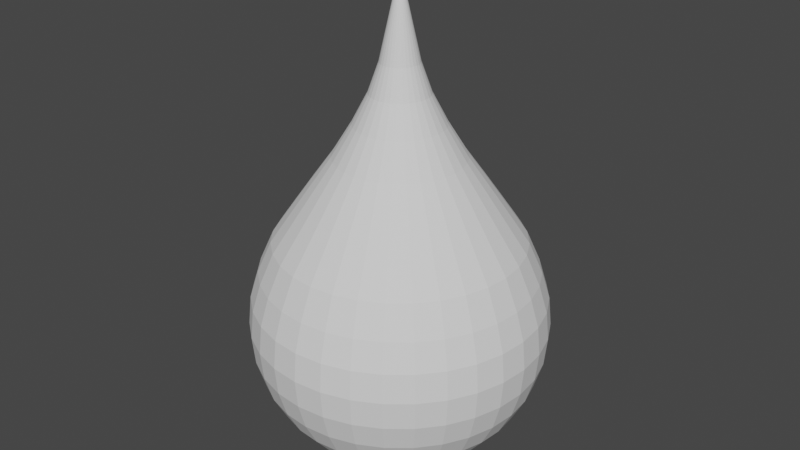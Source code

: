 # Source: waterblender.blend  (saved by Blender 2.81.16; exported with 4.5.12 LTS)
import bpy
from mathutils import Matrix  # noqa: F401  (used for matrix-valued properties, if any)

bpy.ops.wm.read_factory_settings(use_empty=True)
scene = bpy.context.scene
scene.name = 'Scene'

# ---- collections
col_collection = bpy.data.collections.new('Collection'); scene.collection.children.link(col_collection)

# ---- world
world_world = bpy.data.worlds.new('World'); scene.world = world_world
world_world.use_nodes = True; world_world.node_tree.nodes.clear()
_N = world_world.node_tree.nodes; _L = world_world.node_tree.links
n0 = _N.new('ShaderNodeOutputWorld'); n0.name = 'World Output'; n0.location = (300, 300)
n1 = _N.new('ShaderNodeBackground'); n1.name = 'Background'; n1.location = (10, 300)
n1.inputs[0].default_value = (0.05088, 0.05088, 0.05088, 1.0)
_L.new(n1.outputs[0], n0.inputs[0])
n0.is_active_output = True
world_world.color = (0.05088, 0.05088, 0.05088)
world_world.use_sun_shadow = False
world_world.sun_shadow_jitter_overblur = 0.0

# ---- meshes
me_sphere = bpy.data.meshes.new('Sphere')
me_sphere.from_pydata([(2.178e-08, 0.119, 1.821), (2.837e-08, 0.2761, 1.459), (6.376e-09, 0.5273, 1.078), (-1.775e-09, 0.7231, 0.7953), (8.359e-09, 0.7671, 0.7299), (8.359e-09, 0.8524, 0.5379), (8.359e-09, 0.9049, 0.3648), (8.359e-09, 0.9226, 0.1848), (8.359e-09, 0.9049, 0.004812), (8.359e-09, 0.5126, -0.5823), (0.02322, 0.1167, 1.821), (0.05387, 0.2708, 1.459), (0.1029, 0.5172, 1.078), (0.1411, 0.7093, 0.7953), (0.1497, 0.7524, 0.7299), (0.1663, 0.836, 0.5379), (0.1765, 0.8875, 0.3648), (0.18, 0.9049, 0.1848), (0.1765, 0.8875, 0.004812), (0.1663, 0.836, -0.1683), (0.1497, 0.7524, -0.3278), (0.1273, 0.6399, -0.4676), (0.1, 0.5027, -0.5823), (0.06888, 0.3463, -0.6676), (0.03512, 0.1765, -0.7201), (0.04554, 0.11, 1.821), (0.1057, 0.2551, 1.459), (0.2018, 0.4872, 1.078), (0.2767, 0.6681, 0.7953), (0.2936, 0.7087, 0.7299), (0.3262, 0.7875, 0.5379), (0.3463, 0.836, 0.3648), (0.3531, 0.8524, 0.1848), (0.3463, 0.836, 0.004812), (0.3262, 0.7875, -0.1683), (0.2936, 0.7087, -0.3278), (0.2497, 0.6027, -0.4676), (0.1962, 0.4736, -0.5823), (0.1351, 0.3262, -0.6676), (0.06888, 0.1663, -0.7201), (0.06612, 0.09895, 1.821), (0.1534, 0.2296, 1.459), (0.293, 0.4385, 1.078), (0.4018, 0.6013, 0.7953), (0.4262, 0.6379, 0.7299), (0.4736, 0.7087, 0.5379), (0.5027, 0.7524, 0.3648), (0.5126, 0.7671, 0.1848), (0.5027, 0.7524, 0.004812), (0.4736, 0.7087, -0.1683), (0.4262, 0.6379, -0.3278), (0.3625, 0.5424, -0.4676), (0.2848, 0.4262, -0.5823), (0.1962, 0.2936, -0.6676), (0.1, 0.1497, -0.7201), (0.08415, 0.08415, 1.821), (0.1953, 0.1953, 1.459), (0.3729, 0.3729, 1.078), (0.5113, 0.5113, 0.7953), (0.5424, 0.5424, 0.7299), (0.6027, 0.6027, 0.5379), (0.6399, 0.6399, 0.3648), (0.6524, 0.6524, 0.1848), (0.6399, 0.6399, 0.004812), (0.6027, 0.6027, -0.1683), (0.5424, 0.5424, -0.3278), (0.4613, 0.4613, -0.4676), (0.3625, 0.3625, -0.5823), (0.2497, 0.2497, -0.6676), (0.1273, 0.1273, -0.7201), (0.09895, 0.06612, 1.821), (0.2296, 0.1534, 1.459), (0.4385, 0.293, 1.078), (0.6013, 0.4018, 0.7953), (0.6379, 0.4262, 0.7299), (0.7087, 0.4736, 0.5379), (0.7524, 0.5027, 0.3648), (0.7671, 0.5126, 0.1848), (0.7524, 0.5027, 0.004812), (0.7087, 0.4736, -0.1683), (0.6379, 0.4262, -0.3278), (0.5424, 0.3625, -0.4676), (0.4262, 0.2848, -0.5823), (0.2936, 0.1962, -0.6676), (0.1497, 0.1, -0.7201), (0.11, 0.04554, 1.821), (0.2551, 0.1057, 1.459), (0.4872, 0.2018, 1.078), (0.6681, 0.2767, 0.7953), (0.7087, 0.2936, 0.7299), (0.7875, 0.3262, 0.5379), (0.836, 0.3463, 0.3648), (0.8524, 0.3531, 0.1848), (0.836, 0.3463, 0.004812), (0.7875, 0.3262, -0.1683), (0.7087, 0.2936, -0.3278), (0.6027, 0.2497, -0.4676), (0.4736, 0.1962, -0.5823), (0.3262, 0.1351, -0.6676), (0.1663, 0.06888, -0.7201), (0.1167, 0.02322, 1.821), (0.2708, 0.05387, 1.459), (0.5172, 0.1029, 1.078), (0.7093, 0.1411, 0.7953), (0.7524, 0.1497, 0.7299), (0.836, 0.1663, 0.5379), (0.8875, 0.1765, 0.3648), (0.9049, 0.18, 0.1848), (0.8875, 0.1765, 0.004812), (0.836, 0.1663, -0.1683), (0.7524, 0.1497, -0.3278), (0.6399, 0.1273, -0.4676), (0.5027, 0.1, -0.5823), (0.3463, 0.06888, -0.6676), (0.1765, 0.03512, -0.7201), (0.119, -3.188e-07, 1.821), (0.2761, -3.113e-07, 1.459), (0.5273, -3.118e-07, 1.078), (0.7231, -3.208e-07, 0.7953), (0.7671, -3.298e-07, 0.7299), (0.8524, -2.748e-07, 0.5379), (0.9049, -3.848e-07, 0.3648), (0.9226, -3.71e-07, 0.1848), (0.9049, -3.848e-07, 0.004812), (0.8524, -2.335e-07, -0.1683), (0.7671, -3.298e-07, -0.3278), (0.6524, -3.16e-07, -0.4676), (0.5126, -3.367e-07, -0.5823), (0.3531, -3.023e-07, -0.6676), (0.18, -3.057e-07, -0.7201), (0.1167, -0.02322, 1.821), (0.2708, -0.05387, 1.459), (0.5172, -0.1029, 1.078), (0.7093, -0.1411, 0.7953), (0.7524, -0.1497, 0.7299), (0.836, -0.1663, 0.5379), (0.8875, -0.1765, 0.3648), (0.9049, -0.18, 0.1848), (0.8875, -0.1765, 0.004812), (0.836, -0.1663, -0.1683), (0.7524, -0.1497, -0.3278), (0.6399, -0.1273, -0.4676), (0.5027, -0.1, -0.5823), (0.3463, -0.06888, -0.6676), (0.1765, -0.03512, -0.7201), (0.11, -0.04554, 1.821), (0.2551, -0.1057, 1.459), (0.4872, -0.2018, 1.078), (0.6681, -0.2767, 0.7953), (0.7087, -0.2936, 0.7299), (0.7875, -0.3262, 0.5379), (0.836, -0.3463, 0.3648), (0.8524, -0.3531, 0.1848), (0.836, -0.3463, 0.004812), (0.7875, -0.3262, -0.1683), (0.7087, -0.2936, -0.3278), (0.6027, -0.2497, -0.4676), (0.4736, -0.1962, -0.5823), (0.3262, -0.1351, -0.6676), (0.1663, -0.06888, -0.7201), (0.09895, -0.06612, 1.821), (0.2296, -0.1534, 1.459), (0.4385, -0.293, 1.078), (0.6013, -0.4018, 0.7953), (0.6379, -0.4262, 0.7299), (0.7087, -0.4736, 0.5379), (0.7524, -0.5027, 0.3648), (0.7671, -0.5126, 0.1848), (0.7524, -0.5027, 0.004812), (0.7087, -0.4736, -0.1683), (0.6379, -0.4262, -0.3278), (0.5424, -0.3625, -0.4676), (0.4262, -0.2848, -0.5823), (0.2936, -0.1962, -0.6676), (0.1497, -0.1, -0.7201), (0.08415, -0.08415, 1.821), (0.1953, -0.1953, 1.459), (0.3729, -0.3729, 1.078), (0.5113, -0.5113, 0.7953), (0.5424, -0.5424, 0.7299), (0.6027, -0.6027, 0.5379), (0.6399, -0.6399, 0.3648), (0.6524, -0.6524, 0.1848), (0.6399, -0.6399, 0.004812), (0.6027, -0.6027, -0.1683), (0.5424, -0.5424, -0.3278), (0.4613, -0.4613, -0.4676), (0.3625, -0.3625, -0.5823), (0.2497, -0.2497, -0.6676), (0.1273, -0.1273, -0.7201), (0.06612, -0.09895, 1.821), (0.1534, -0.2296, 1.459), (0.293, -0.4385, 1.078), (0.4018, -0.6013, 0.7953), (0.4262, -0.6379, 0.7299), (0.4736, -0.7087, 0.5379), (0.5027, -0.7524, 0.3648), (0.5126, -0.7671, 0.1848), (0.5027, -0.7524, 0.004812), (0.4736, -0.7087, -0.1683), (0.4262, -0.6379, -0.3278), (0.3625, -0.5424, -0.4676), (0.2848, -0.4262, -0.5823), (0.1962, -0.2936, -0.6676), (0.1, -0.1497, -0.7201), (0.0, -3.258e-07, -0.7373), (0.04554, -0.11, 1.821), (0.1057, -0.2551, 1.459), (0.2018, -0.4872, 1.078), (0.2767, -0.6681, 0.7953), (0.2936, -0.7087, 0.7299), (0.3262, -0.7875, 0.5379), (0.3463, -0.836, 0.3648), (0.3531, -0.8524, 0.1848), (0.3463, -0.836, 0.004812), (0.3262, -0.7875, -0.1683), (0.2936, -0.7087, -0.3278), (0.2497, -0.6027, -0.4676), (0.1962, -0.4736, -0.5823), (0.1351, -0.3262, -0.6676), (0.06888, -0.1663, -0.7201), (0.02322, -0.1167, 1.821), (0.05387, -0.2708, 1.459), (0.1029, -0.5172, 1.078), (0.1411, -0.7093, 0.7953), (0.1497, -0.7524, 0.7299), (0.1663, -0.836, 0.5379), (0.1765, -0.8875, 0.3648), (0.18, -0.9049, 0.1848), (0.1765, -0.8875, 0.004812), (0.1663, -0.836, -0.1683), (0.1497, -0.7524, -0.3278), (0.1273, -0.6399, -0.4676), (0.1, -0.5027, -0.5823), (0.06888, -0.3463, -0.6676), (0.03512, -0.1765, -0.7201), (1.738e-08, -0.119, 1.821), (5.811e-08, -0.2761, 1.459), (3.135e-08, -0.5273, 1.078), (-2.82e-08, -0.7231, 0.7953), (-7.047e-08, -0.7671, 0.7299), (6.701e-08, -0.8524, 0.5379), (-7.047e-08, -0.9049, 0.3648), (-8.422e-08, -0.9226, 0.1848), (-7.047e-08, -0.9049, 0.004812), (6.701e-08, -0.8524, -0.1683), (-7.047e-08, -0.7671, -0.3278), (-1.548e-08, -0.6524, -0.4676), (-1.732e-09, -0.5126, -0.5823), (1.202e-08, -0.3531, -0.6676), (1.202e-08, -0.18, -0.7201), (-0.02322, -0.1167, 1.821), (-0.05387, -0.2708, 1.459), (-0.1029, -0.5172, 1.078), (-0.1411, -0.7093, 0.7953), (-0.1497, -0.7524, 0.7299), (-0.1663, -0.836, 0.5379), (-0.1765, -0.8875, 0.3648), (-0.18, -0.9049, 0.1848), (-0.1765, -0.8875, 0.004812), (-0.1663, -0.836, -0.1683), (-0.1497, -0.7524, -0.3278), (-0.1273, -0.6399, -0.4676), (-0.1, -0.5027, -0.5823), (-0.06888, -0.3463, -0.6676), (-0.03512, -0.1765, -0.7201), (-0.04554, -0.11, 1.821), (-0.1057, -0.2551, 1.459), (-0.2018, -0.4872, 1.078), (-0.2767, -0.6681, 0.7953), (-0.2936, -0.7087, 0.7299), (-0.3262, -0.7875, 0.5379), (-0.3463, -0.836, 0.3648), (-0.3531, -0.8524, 0.1848), (-0.3463, -0.836, 0.004812), (-0.3262, -0.7875, -0.1683), (-0.2936, -0.7087, -0.3278), (-0.2497, -0.6027, -0.4676), (-0.1962, -0.4736, -0.5823), (-0.1351, -0.3262, -0.6676), (-0.06888, -0.1663, -0.7201), (-0.06612, -0.09895, 1.821), (-0.1534, -0.2296, 1.459), (-0.293, -0.4385, 1.078), (-0.4018, -0.6013, 0.7953), (-0.4262, -0.6379, 0.7299), (-0.4736, -0.7087, 0.5379), (-0.5027, -0.7524, 0.3648), (-0.5126, -0.7671, 0.1848), (-0.5027, -0.7524, 0.004812), (-0.4736, -0.7087, -0.1683), (-0.4262, -0.6379, -0.3278), (-0.3625, -0.5424, -0.4676), (-0.2848, -0.4262, -0.5823), (-0.1962, -0.2936, -0.6676), (-0.1, -0.1497, -0.7201), (-1.91e-07, -5.24e-07, 2.356), (-0.08415, -0.08415, 1.821), (-0.1953, -0.1953, 1.459), (-0.3729, -0.3729, 1.078), (-0.5113, -0.5113, 0.7953), (-0.5424, -0.5424, 0.7299), (-0.6027, -0.6027, 0.5379), (-0.6399, -0.6399, 0.3648), (-0.6524, -0.6524, 0.1848), (-0.6399, -0.6399, 0.004812), (-0.6027, -0.6027, -0.1683), (-0.5424, -0.5424, -0.3278), (-0.4613, -0.4613, -0.4676), (-0.3625, -0.3625, -0.5823), (-0.2497, -0.2497, -0.6676), (-0.1273, -0.1273, -0.7201), (-0.09895, -0.06612, 1.821), (-0.2296, -0.1534, 1.459), (-0.4385, -0.293, 1.078), (-0.6013, -0.4018, 0.7953), (-0.6379, -0.4262, 0.7299), (-0.7087, -0.4736, 0.5379), (-0.7524, -0.5027, 0.3648), (-0.7671, -0.5126, 0.1848), (-0.7524, -0.5027, 0.004812), (-0.7087, -0.4736, -0.1683), (-0.6379, -0.4262, -0.3278), (-0.5424, -0.3625, -0.4676), (-0.4262, -0.2848, -0.5823), (-0.2936, -0.1962, -0.6676), (-0.1497, -0.1, -0.7201), (-0.11, -0.04554, 1.821), (-0.2551, -0.1057, 1.459), (-0.4872, -0.2018, 1.078), (-0.6681, -0.2767, 0.7953), (-0.7087, -0.2936, 0.7299), (-0.7875, -0.3262, 0.5379), (-0.836, -0.3463, 0.3648), (-0.8524, -0.3531, 0.1848), (-0.836, -0.3463, 0.004812), (-0.7875, -0.3262, -0.1683), (-0.7087, -0.2936, -0.3278), (-0.6027, -0.2497, -0.4676), (-0.4736, -0.1962, -0.5823), (-0.3262, -0.1351, -0.6676), (-0.1663, -0.06888, -0.7201), (-0.1167, -0.02322, 1.821), (-0.2708, -0.05387, 1.459), (-0.5172, -0.1029, 1.078), (-0.7093, -0.1411, 0.7953), (-0.7524, -0.1497, 0.7299), (-0.836, -0.1663, 0.5379), (-0.8875, -0.1765, 0.3648), (-0.9049, -0.18, 0.1848), (-0.8875, -0.1765, 0.004812), (-0.836, -0.1663, -0.1683), (-0.7524, -0.1497, -0.3278), (-0.6399, -0.1273, -0.4676), (-0.5027, -0.1, -0.5823), (-0.3463, -0.06888, -0.6676), (-0.1765, -0.03512, -0.7201), (-0.119, -3.097e-07, 1.821), (-0.2761, -2.844e-07, 1.459), (-0.5273, -2.835e-07, 1.078), (-0.7231, -1.837e-07, 0.7953), (-0.7671, -1.511e-07, 0.7299), (-0.8524, -3.16e-07, 0.5379), (-0.9049, -1.098e-07, 0.3648), (-0.9226, -1.511e-07, 0.1848), (-0.9049, -1.098e-07, 0.004812), (-0.8524, -3.16e-07, -0.1683), (-0.7671, -1.511e-07, -0.3278), (-0.6524, -1.923e-07, -0.4676), (-0.5126, -2.61e-07, -0.5823), (-0.3531, -2.542e-07, -0.6676), (-0.18, -3.126e-07, -0.7201), (-0.1167, 0.02322, 1.821), (-0.2708, 0.05387, 1.459), (-0.5172, 0.1029, 1.078), (-0.7093, 0.1411, 0.7953), (-0.7524, 0.1497, 0.7299), (-0.836, 0.1663, 0.5379), (-0.8875, 0.1765, 0.3648), (-0.9049, 0.18, 0.1848), (-0.8875, 0.1765, 0.004812), (-0.836, 0.1663, -0.1683), (-0.7524, 0.1497, -0.3278), (-0.6399, 0.1273, -0.4676), (-0.5027, 0.1, -0.5823), (-0.3463, 0.06888, -0.6676), (-0.1765, 0.03512, -0.7201), (-0.11, 0.04554, 1.821), (-0.2551, 0.1057, 1.459), (-0.4872, 0.2018, 1.078), (-0.6681, 0.2767, 0.7953), (-0.7087, 0.2936, 0.7299), (-0.7875, 0.3262, 0.5379), (-0.836, 0.3463, 0.3648), (-0.8524, 0.3531, 0.1848), (-0.836, 0.3463, 0.004812), (-0.7875, 0.3262, -0.1683), (-0.7087, 0.2936, -0.3278), (-0.6027, 0.2497, -0.4676), (-0.4736, 0.1962, -0.5823), (-0.3262, 0.1351, -0.6676), (-0.1663, 0.06888, -0.7201), (-0.09895, 0.06612, 1.821), (-0.2296, 0.1534, 1.459), (-0.4385, 0.293, 1.078), (-0.6013, 0.4018, 0.7953), (-0.6379, 0.4262, 0.7299), (-0.7087, 0.4736, 0.5379), (-0.7524, 0.5027, 0.3648), (-0.7671, 0.5126, 0.1848), (-0.7524, 0.5027, 0.004812), (-0.7087, 0.4736, -0.1683), (-0.6379, 0.4262, -0.3278), (-0.5424, 0.3625, -0.4676), (-0.4262, 0.2848, -0.5823), (-0.2936, 0.1962, -0.6676), (-0.1497, 0.1, -0.7201), (-0.08415, 0.08415, 1.821), (-0.1953, 0.1953, 1.459), (-0.3729, 0.3729, 1.078), (-0.5113, 0.5113, 0.7953), (-0.5424, 0.5424, 0.7299), (-0.6027, 0.6027, 0.5379), (-0.6399, 0.6399, 0.3648), (-0.6524, 0.6524, 0.1848), (-0.6399, 0.6399, 0.004812), (-0.6027, 0.6027, -0.1683), (-0.5424, 0.5424, -0.3278), (-0.4613, 0.4613, -0.4676), (-0.3625, 0.3625, -0.5823), (-0.2497, 0.2497, -0.6676), (-0.1273, 0.1273, -0.7201), (-0.06612, 0.09895, 1.821), (-0.1534, 0.2296, 1.459), (-0.293, 0.4385, 1.078), (-0.4018, 0.6013, 0.7953), (-0.4262, 0.6379, 0.7299), (-0.4736, 0.7087, 0.5379), (-0.5027, 0.7524, 0.3648), (-0.5126, 0.7671, 0.1848), (-0.5027, 0.7524, 0.004812), (-0.4736, 0.7087, -0.1683), (-0.4262, 0.6379, -0.3278), (-0.3625, 0.5424, -0.4676), (-0.2848, 0.4262, -0.5823), (-0.1962, 0.2936, -0.6676), (-0.1, 0.1497, -0.7201), (-0.04554, 0.11, 1.821), (-0.1057, 0.2551, 1.459), (-0.2018, 0.4872, 1.078), (-0.2767, 0.6681, 0.7953), (-0.2936, 0.7087, 0.7299), (-0.3262, 0.7875, 0.5379), (-0.3463, 0.836, 0.3648), (-0.3531, 0.8524, 0.1848), (-0.3463, 0.836, 0.004812), (-0.3262, 0.7875, -0.1683), (-0.2936, 0.7087, -0.3278), (-0.2497, 0.6027, -0.4676), (-0.1962, 0.4736, -0.5823), (-0.1351, 0.3262, -0.6676), (-0.06888, 0.1663, -0.7201), (-0.02322, 0.1167, 1.821), (-0.05387, 0.2708, 1.459), (-0.1029, 0.5172, 1.078), (-0.1411, 0.7093, 0.7953), (-0.1497, 0.7524, 0.7299), (-0.1663, 0.836, 0.5379), (-0.1765, 0.8875, 0.3648), (-0.18, 0.9049, 0.1848), (-0.1765, 0.8875, 0.004812), (-0.1663, 0.836, -0.1683), (-0.1497, 0.7524, -0.3278), (-0.1273, 0.6399, -0.4676), (-0.1, 0.5027, -0.5823), (-0.06888, 0.3463, -0.6676), (-0.03512, 0.1765, -0.7201), (6.701e-08, 0.8524, -0.1683), (2.595e-07, 0.7671, -0.3278), (1.495e-07, 0.6524, -0.4676), (8.076e-08, 0.3531, -0.6676), (2.233e-08, 0.18, -0.7201), (1.717e-08, 0.3979, 1.26), (0.07763, 0.3903, 1.26), (0.1523, 0.3676, 1.26), (0.2211, 0.3309, 1.26), (0.2814, 0.2814, 1.26), (0.3309, 0.2211, 1.26), (0.3676, 0.1523, 1.26), (0.3903, 0.07763, 1.26), (0.3979, -3.115e-07, 1.26), (0.3903, -0.07763, 1.26), (0.3676, -0.1523, 1.26), (0.3309, -0.2211, 1.26), (0.2814, -0.2814, 1.26), (0.2211, -0.3309, 1.26), (0.1523, -0.3676, 1.26), (0.07763, -0.3903, 1.26), (4.473e-08, -0.3979, 1.26), (-0.07763, -0.3903, 1.26), (-0.1523, -0.3676, 1.26), (-0.2211, -0.3309, 1.26), (-0.2814, -0.2814, 1.26), (-0.3309, -0.2211, 1.26), (-0.3676, -0.1523, 1.26), (-0.3903, -0.07763, 1.26), (-0.3979, -2.838e-07, 1.26), (-0.3903, 0.07763, 1.26), (-0.3676, 0.1523, 1.26), (-0.3309, 0.2211, 1.26), (-0.2814, 0.2814, 1.26), (-0.2211, 0.3309, 1.26), (-0.1523, 0.3676, 1.26), (-0.07763, 0.3903, 1.26), (2.993e-08, 0.1825, 1.64), (0.03561, 0.179, 1.64), (0.06985, 0.1686, 1.64), (0.1014, 0.1518, 1.64), (0.1291, 0.1291, 1.64), (0.1518, 0.1014, 1.64), (0.1686, 0.06985, 1.64), (0.179, 0.03561, 1.64), (0.1825, -3.13e-07, 1.64), (0.179, -0.03561, 1.64), (0.1686, -0.06985, 1.64), (0.1518, -0.1014, 1.64), (0.1291, -0.1291, 1.64), (0.1014, -0.1518, 1.64), (0.06985, -0.1686, 1.64), (0.03561, -0.179, 1.64), (4.067e-08, -0.1825, 1.64), (-0.03561, -0.179, 1.64), (-0.06985, -0.1686, 1.64), (-0.1014, -0.1518, 1.64), (-0.1291, -0.1291, 1.64), (-0.1518, -0.1014, 1.64), (-0.1686, -0.06985, 1.64), (-0.179, -0.03561, 1.64), (-0.1825, -2.965e-07, 1.64), (-0.179, 0.03561, 1.64), (-0.1686, 0.06985, 1.64), (-0.1518, 0.1014, 1.64), (-0.1291, 0.1291, 1.64), (-0.1014, 0.1518, 1.64), (-0.06985, 0.1686, 1.64), (-0.03561, 0.179, 1.64), (1.245e-09, 0.6254, 0.9369), (0.122, 0.6134, 0.9369), (0.2393, 0.5778, 0.9369), (0.3475, 0.52, 0.9369), (0.4422, 0.4422, 0.9369), (0.52, 0.3475, 0.9369), (0.5778, 0.2393, 0.9369), (0.6134, 0.122, 0.9369), (0.6254, -3.161e-07, 0.9369), (0.6134, -0.122, 0.9369), (0.5778, -0.2393, 0.9369), (0.52, -0.3475, 0.9369), (0.4422, -0.4422, 0.9369), (0.3475, -0.52, 0.9369), (0.2393, -0.5778, 0.9369), (0.122, -0.6134, 0.9369), (7.283e-10, -0.6254, 0.9369), (-0.122, -0.6134, 0.9369), (-0.2393, -0.5778, 0.9369), (-0.3475, -0.52, 0.9369), (-0.4422, -0.4422, 0.9369), (-0.52, -0.3475, 0.9369), (-0.5778, -0.2393, 0.9369), (-0.6134, -0.122, 0.9369), (-0.6254, -2.337e-07, 0.9369), (-0.6134, 0.122, 0.9369), (-0.5778, 0.2393, 0.9369), (-0.52, 0.3475, 0.9369), (-0.4422, 0.4422, 0.9369), (-0.3475, 0.52, 0.9369), (-0.2393, 0.5778, 0.9369), (-0.122, 0.6134, 0.9369)], [], [(479, 478, 20, 21), (4, 3, 13, 14), (9, 479, 21, 22), (5, 4, 14, 15), (480, 9, 22, 23), (6, 5, 15, 16), (481, 480, 23, 24), (7, 6, 16, 17), (0, 296, 10), (205, 481, 24), (8, 7, 17, 18), (514, 0, 10, 515), (477, 8, 18, 19), (482, 1, 11, 483), (478, 477, 19, 20), (546, 2, 12, 547), (20, 19, 34, 35), (547, 12, 27, 548), (21, 20, 35, 36), (14, 13, 28, 29), (22, 21, 36, 37), (15, 14, 29, 30), (23, 22, 37, 38), (16, 15, 30, 31), (24, 23, 38, 39), (17, 16, 31, 32), (10, 296, 25), (205, 24, 39), (18, 17, 32, 33), (515, 10, 25, 516), (19, 18, 33, 34), (483, 11, 26, 484), (39, 38, 53, 54), (32, 31, 46, 47), (25, 296, 40), (205, 39, 54), (33, 32, 47, 48), (516, 25, 40, 517), (34, 33, 48, 49), (484, 26, 41, 485), (35, 34, 49, 50), (548, 27, 42, 549), (36, 35, 50, 51), (29, 28, 43, 44), (37, 36, 51, 52), (30, 29, 44, 45), (38, 37, 52, 53), (31, 30, 45, 46), (549, 42, 57, 550), (51, 50, 65, 66), (44, 43, 58, 59), (52, 51, 66, 67), (45, 44, 59, 60), (53, 52, 67, 68), (46, 45, 60, 61), (54, 53, 68, 69), (47, 46, 61, 62), (40, 296, 55), (205, 54, 69), (48, 47, 62, 63), (517, 40, 55, 518), (49, 48, 63, 64), (485, 41, 56, 486), (50, 49, 64, 65), (62, 61, 76, 77), (55, 296, 70), (205, 69, 84), (63, 62, 77, 78), (518, 55, 70, 519), (64, 63, 78, 79), (486, 56, 71, 487), (65, 64, 79, 80), (550, 57, 72, 551), (66, 65, 80, 81), (59, 58, 73, 74), (67, 66, 81, 82), (60, 59, 74, 75), (68, 67, 82, 83), (61, 60, 75, 76), (69, 68, 83, 84), (81, 80, 95, 96), (74, 73, 88, 89), (82, 81, 96, 97), (75, 74, 89, 90), (83, 82, 97, 98), (76, 75, 90, 91), (84, 83, 98, 99), (77, 76, 91, 92), (70, 296, 85), (205, 84, 99), (78, 77, 92, 93), (519, 70, 85, 520), (79, 78, 93, 94), (487, 71, 86, 488), (80, 79, 94, 95), (551, 72, 87, 552), (205, 99, 114), (93, 92, 107, 108), (520, 85, 100, 521), (94, 93, 108, 109), (488, 86, 101, 489), (95, 94, 109, 110), (552, 87, 102, 553), (96, 95, 110, 111), (89, 88, 103, 104), (97, 96, 111, 112), (90, 89, 104, 105), (98, 97, 112, 113), (91, 90, 105, 106), (99, 98, 113, 114), (92, 91, 106, 107), (85, 296, 100), (112, 111, 126, 127), (105, 104, 119, 120), (113, 112, 127, 128), (106, 105, 120, 121), (114, 113, 128, 129), (107, 106, 121, 122), (100, 296, 115), (205, 114, 129), (108, 107, 122, 123), (521, 100, 115, 522), (109, 108, 123, 124), (489, 101, 116, 490), (110, 109, 124, 125), (553, 102, 117, 554), (111, 110, 125, 126), (104, 103, 118, 119), (522, 115, 130, 523), (124, 123, 138, 139), (490, 116, 131, 491), (125, 124, 139, 140), (554, 117, 132, 555), (126, 125, 140, 141), (119, 118, 133, 134), (127, 126, 141, 142), (120, 119, 134, 135), (128, 127, 142, 143), (121, 120, 135, 136), (129, 128, 143, 144), (122, 121, 136, 137), (115, 296, 130), (205, 129, 144), (123, 122, 137, 138), (135, 134, 149, 150), (143, 142, 157, 158), (136, 135, 150, 151), (144, 143, 158, 159), (137, 136, 151, 152), (130, 296, 145), (205, 144, 159), (138, 137, 152, 153), (523, 130, 145, 524), (139, 138, 153, 154), (491, 131, 146, 492), (140, 139, 154, 155), (555, 132, 147, 556), (141, 140, 155, 156), (134, 133, 148, 149), (142, 141, 156, 157), (154, 153, 168, 169), (492, 146, 161, 493), (155, 154, 169, 170), (556, 147, 162, 557), (156, 155, 170, 171), (149, 148, 163, 164), (157, 156, 171, 172), (150, 149, 164, 165), (158, 157, 172, 173), (151, 150, 165, 166), (159, 158, 173, 174), (152, 151, 166, 167), (145, 296, 160), (205, 159, 174), (153, 152, 167, 168), (524, 145, 160, 525), (173, 172, 187, 188), (166, 165, 180, 181), (174, 173, 188, 189), (167, 166, 181, 182), (160, 296, 175), (205, 174, 189), (168, 167, 182, 183), (525, 160, 175, 526), (169, 168, 183, 184), (493, 161, 176, 494), (170, 169, 184, 185), (557, 162, 177, 558), (171, 170, 185, 186), (164, 163, 178, 179), (172, 171, 186, 187), (165, 164, 179, 180), (494, 176, 191, 495), (185, 184, 199, 200), (558, 177, 192, 559), (186, 185, 200, 201), (179, 178, 193, 194), (187, 186, 201, 202), (180, 179, 194, 195), (188, 187, 202, 203), (181, 180, 195, 196), (189, 188, 203, 204), (182, 181, 196, 197), (175, 296, 190), (205, 189, 204), (183, 182, 197, 198), (526, 175, 190, 527), (184, 183, 198, 199), (196, 195, 211, 212), (204, 203, 219, 220), (197, 196, 212, 213), (190, 296, 206), (205, 204, 220), (198, 197, 213, 214), (527, 190, 206, 528), (199, 198, 214, 215), (495, 191, 207, 496), (200, 199, 215, 216), (559, 192, 208, 560), (201, 200, 216, 217), (194, 193, 209, 210), (202, 201, 217, 218), (195, 194, 210, 211), (203, 202, 218, 219), (216, 215, 230, 231), (560, 208, 223, 561), (217, 216, 231, 232), (210, 209, 224, 225), (218, 217, 232, 233), (211, 210, 225, 226), (219, 218, 233, 234), (212, 211, 226, 227), (220, 219, 234, 235), (213, 212, 227, 228), (206, 296, 221), (205, 220, 235), (214, 213, 228, 229), (528, 206, 221, 529), (215, 214, 229, 230), (496, 207, 222, 497), (235, 234, 249, 250), (228, 227, 242, 243), (221, 296, 236), (205, 235, 250), (229, 228, 243, 244), (529, 221, 236, 530), (230, 229, 244, 245), (497, 222, 237, 498), (231, 230, 245, 246), (561, 223, 238, 562), (232, 231, 246, 247), (225, 224, 239, 240), (233, 232, 247, 248), (226, 225, 240, 241), (234, 233, 248, 249), (227, 226, 241, 242), (247, 246, 261, 262), (240, 239, 254, 255), (248, 247, 262, 263), (241, 240, 255, 256), (249, 248, 263, 264), (242, 241, 256, 257), (250, 249, 264, 265), (243, 242, 257, 258), (236, 296, 251), (205, 250, 265), (244, 243, 258, 259), (530, 236, 251, 531), (245, 244, 259, 260), (498, 237, 252, 499), (246, 245, 260, 261), (562, 238, 253, 563), (251, 296, 266), (205, 265, 280), (259, 258, 273, 274), (531, 251, 266, 532), (260, 259, 274, 275), (499, 252, 267, 500), (261, 260, 275, 276), (563, 253, 268, 564), (262, 261, 276, 277), (255, 254, 269, 270), (263, 262, 277, 278), (256, 255, 270, 271), (264, 263, 278, 279), (257, 256, 271, 272), (265, 264, 279, 280), (258, 257, 272, 273), (270, 269, 284, 285), (278, 277, 292, 293), (271, 270, 285, 286), (279, 278, 293, 294), (272, 271, 286, 287), (280, 279, 294, 295), (273, 272, 287, 288), (266, 296, 281), (205, 280, 295), (274, 273, 288, 289), (532, 266, 281, 533), (275, 274, 289, 290), (500, 267, 282, 501), (276, 275, 290, 291), (564, 268, 283, 565), (277, 276, 291, 292), (289, 288, 304, 305), (533, 281, 297, 534), (290, 289, 305, 306), (501, 282, 298, 502), (291, 290, 306, 307), (565, 283, 299, 566), (292, 291, 307, 308), (285, 284, 300, 301), (293, 292, 308, 309), (286, 285, 301, 302), (294, 293, 309, 310), (287, 286, 302, 303), (295, 294, 310, 311), (288, 287, 303, 304), (281, 296, 297), (205, 295, 311), (309, 308, 323, 324), (302, 301, 316, 317), (310, 309, 324, 325), (303, 302, 317, 318), (311, 310, 325, 326), (304, 303, 318, 319), (297, 296, 312), (205, 311, 326), (305, 304, 319, 320), (534, 297, 312, 535), (306, 305, 320, 321), (502, 298, 313, 503), (307, 306, 321, 322), (566, 299, 314, 567), (308, 307, 322, 323), (301, 300, 315, 316), (535, 312, 327, 536), (321, 320, 335, 336), (503, 313, 328, 504), (322, 321, 336, 337), (567, 314, 329, 568), (323, 322, 337, 338), (316, 315, 330, 331), (324, 323, 338, 339), (317, 316, 331, 332), (325, 324, 339, 340), (318, 317, 332, 333), (326, 325, 340, 341), (319, 318, 333, 334), (312, 296, 327), (205, 326, 341), (320, 319, 334, 335), (332, 331, 346, 347), (340, 339, 354, 355), (333, 332, 347, 348), (341, 340, 355, 356), (334, 333, 348, 349), (327, 296, 342), (205, 341, 356), (335, 334, 349, 350), (536, 327, 342, 537), (336, 335, 350, 351), (504, 328, 343, 505), (337, 336, 351, 352), (568, 329, 344, 569), (338, 337, 352, 353), (331, 330, 345, 346), (339, 338, 353, 354), (351, 350, 365, 366), (505, 343, 358, 506), (352, 351, 366, 367), (569, 344, 359, 570), (353, 352, 367, 368), (346, 345, 360, 361), (354, 353, 368, 369), (347, 346, 361, 362), (355, 354, 369, 370), (348, 347, 362, 363), (356, 355, 370, 371), (349, 348, 363, 364), (342, 296, 357), (205, 356, 371), (350, 349, 364, 365), (537, 342, 357, 538), (370, 369, 384, 385), (363, 362, 377, 378), (371, 370, 385, 386), (364, 363, 378, 379), (357, 296, 372), (205, 371, 386), (365, 364, 379, 380), (538, 357, 372, 539), (366, 365, 380, 381), (506, 358, 373, 507), (367, 366, 381, 382), (570, 359, 374, 571), (368, 367, 382, 383), (361, 360, 375, 376), (369, 368, 383, 384), (362, 361, 376, 377), (382, 381, 396, 397), (571, 374, 389, 572), (383, 382, 397, 398), (376, 375, 390, 391), (384, 383, 398, 399), (377, 376, 391, 392), (385, 384, 399, 400), (378, 377, 392, 393), (386, 385, 400, 401), (379, 378, 393, 394), (372, 296, 387), (205, 386, 401), (380, 379, 394, 395), (539, 372, 387, 540), (381, 380, 395, 396), (507, 373, 388, 508), (401, 400, 415, 416), (394, 393, 408, 409), (387, 296, 402), (205, 401, 416), (395, 394, 409, 410), (540, 387, 402, 541), (396, 395, 410, 411), (508, 388, 403, 509), (397, 396, 411, 412), (572, 389, 404, 573), (398, 397, 412, 413), (391, 390, 405, 406), (399, 398, 413, 414), (392, 391, 406, 407), (400, 399, 414, 415), (393, 392, 407, 408), (573, 404, 419, 574), (413, 412, 427, 428), (406, 405, 420, 421), (414, 413, 428, 429), (407, 406, 421, 422), (415, 414, 429, 430), (408, 407, 422, 423), (416, 415, 430, 431), (409, 408, 423, 424), (402, 296, 417), (205, 416, 431), (410, 409, 424, 425), (541, 402, 417, 542), (411, 410, 425, 426), (509, 403, 418, 510), (412, 411, 426, 427), (424, 423, 438, 439), (417, 296, 432), (205, 431, 446), (425, 424, 439, 440), (542, 417, 432, 543), (426, 425, 440, 441), (510, 418, 433, 511), (427, 426, 441, 442), (574, 419, 434, 575), (428, 427, 442, 443), (421, 420, 435, 436), (429, 428, 443, 444), (422, 421, 436, 437), (430, 429, 444, 445), (423, 422, 437, 438), (431, 430, 445, 446), (443, 442, 457, 458), (436, 435, 450, 451), (444, 443, 458, 459), (437, 436, 451, 452), (445, 444, 459, 460), (438, 437, 452, 453), (446, 445, 460, 461), (439, 438, 453, 454), (432, 296, 447), (205, 446, 461), (440, 439, 454, 455), (543, 432, 447, 544), (441, 440, 455, 456), (511, 433, 448, 512), (442, 441, 456, 457), (575, 434, 449, 576), (447, 296, 462), (205, 461, 476), (455, 454, 469, 470), (544, 447, 462, 545), (456, 455, 470, 471), (512, 448, 463, 513), (457, 456, 471, 472), (576, 449, 464, 577), (458, 457, 472, 473), (451, 450, 465, 466), (459, 458, 473, 474), (452, 451, 466, 467), (460, 459, 474, 475), (453, 452, 467, 468), (461, 460, 475, 476), (454, 453, 468, 469), (466, 465, 3, 4), (474, 473, 479, 9), (467, 466, 4, 5), (475, 474, 9, 480), (468, 467, 5, 6), (476, 475, 480, 481), (469, 468, 6, 7), (462, 296, 0), (205, 476, 481), (470, 469, 7, 8), (545, 462, 0, 514), (471, 470, 8, 477), (513, 463, 1, 482), (472, 471, 477, 478), (577, 464, 2, 546), (473, 472, 478, 479), (464, 513, 482, 2), (449, 512, 513, 464), (434, 511, 512, 449), (419, 510, 511, 434), (404, 509, 510, 419), (389, 508, 509, 404), (374, 507, 508, 389), (359, 506, 507, 374), (344, 505, 506, 359), (329, 504, 505, 344), (314, 503, 504, 329), (299, 502, 503, 314), (283, 501, 502, 299), (268, 500, 501, 283), (253, 499, 500, 268), (238, 498, 499, 253), (223, 497, 498, 238), (208, 496, 497, 223), (192, 495, 496, 208), (177, 494, 495, 192), (162, 493, 494, 177), (147, 492, 493, 162), (132, 491, 492, 147), (117, 490, 491, 132), (102, 489, 490, 117), (87, 488, 489, 102), (72, 487, 488, 87), (57, 486, 487, 72), (42, 485, 486, 57), (27, 484, 485, 42), (12, 483, 484, 27), (2, 482, 483, 12), (463, 545, 514, 1), (448, 544, 545, 463), (433, 543, 544, 448), (418, 542, 543, 433), (403, 541, 542, 418), (388, 540, 541, 403), (373, 539, 540, 388), (358, 538, 539, 373), (343, 537, 538, 358), (328, 536, 537, 343), (313, 535, 536, 328), (298, 534, 535, 313), (282, 533, 534, 298), (267, 532, 533, 282), (252, 531, 532, 267), (237, 530, 531, 252), (222, 529, 530, 237), (207, 528, 529, 222), (191, 527, 528, 207), (176, 526, 527, 191), (161, 525, 526, 176), (146, 524, 525, 161), (131, 523, 524, 146), (116, 522, 523, 131), (101, 521, 522, 116), (86, 520, 521, 101), (71, 519, 520, 86), (56, 518, 519, 71), (41, 517, 518, 56), (26, 516, 517, 41), (11, 515, 516, 26), (1, 514, 515, 11), (465, 577, 546, 3), (450, 576, 577, 465), (435, 575, 576, 450), (420, 574, 575, 435), (405, 573, 574, 420), (390, 572, 573, 405), (375, 571, 572, 390), (360, 570, 571, 375), (345, 569, 570, 360), (330, 568, 569, 345), (315, 567, 568, 330), (300, 566, 567, 315), (284, 565, 566, 300), (269, 564, 565, 284), (254, 563, 564, 269), (239, 562, 563, 254), (224, 561, 562, 239), (209, 560, 561, 224), (193, 559, 560, 209), (178, 558, 559, 193), (163, 557, 558, 178), (148, 556, 557, 163), (133, 555, 556, 148), (118, 554, 555, 133), (103, 553, 554, 118), (88, 552, 553, 103), (73, 551, 552, 88), (58, 550, 551, 73), (43, 549, 550, 58), (28, 548, 549, 43), (13, 547, 548, 28), (3, 546, 547, 13)])
_uv = me_sphere.uv_layers.new(name='UVMap')
_uv.uv.foreach_set('vector', [0.75, 0.25, 0.75, 0.3125, 0.7188, 0.3125, 0.7188, 0.25, 0.75, 0.6875, 0.75, 0.75, 0.7188, 0.75, 0.7188, 0.6875, 0.75, 0.1875, 0.75, 0.25, 0.7188, 0.25, 0.7188, 0.1875, 0.75, 0.625, 0.75, 0.6875, 0.7188, 0.6875, 0.7188, 0.625, 0.75, 0.125, 0.75, 0.1875, 0.7188, 0.1875, 0.7188, 0.125, 0.75, 0.5625, 0.75, 0.625, 0.7188, 0.625, 0.7188, 0.5625, 0.75, 0.0625, 0.75, 0.125, 0.7188, 0.125, 0.7187, 0.0625, 0.75, 0.5, 0.75, 0.5625, 0.7188, 0.5625, 0.7188, 0.5, 0.75, 0.9375, 0.7344, 1.0, 0.7187, 0.9375, 0.7344, 0.0, 0.75, 0.0625, 0.7187, 0.0625, 0.75, 0.4375, 0.75, 0.5, 0.7188, 0.5, 0.7188, 0.4375, 0.75, 0.9062, 0.75, 0.9375, 0.7187, 0.9375, 0.7187, 0.9062, 0.75, 0.375, 0.75, 0.4375, 0.7188, 0.4375, 0.7188, 0.375, 0.75, 0.8423, 0.75, 0.875, 0.7188, 0.875, 0.7188, 0.8423, 0.75, 0.3125, 0.75, 0.375, 0.7188, 0.375, 0.7188, 0.3125, 0.75, 0.7812, 0.75, 0.8125, 0.7188, 0.8125, 0.7187, 0.7812, 0.7188, 0.3125, 0.7188, 0.375, 0.6875, 0.375, 0.6875, 0.3125, 0.7187, 0.7812, 0.7188, 0.8125, 0.6875, 0.8125, 0.6875, 0.7812, 0.7188, 0.25, 0.7188, 0.3125, 0.6875, 0.3125, 0.6875, 0.25, 0.7188, 0.6875, 0.7188, 0.75, 0.6875, 0.75, 0.6875, 0.6875, 0.7188, 0.1875, 0.7188, 0.25, 0.6875, 0.25, 0.6875, 0.1875, 0.7188, 0.625, 0.7188, 0.6875, 0.6875, 0.6875, 0.6875, 0.625, 0.7188, 0.125, 0.7188, 0.1875, 0.6875, 0.1875, 0.6875, 0.125, 0.7188, 0.5625, 0.7188, 0.625, 0.6875, 0.625, 0.6875, 0.5625, 0.7187, 0.0625, 0.7188, 0.125, 0.6875, 0.125, 0.6875, 0.0625, 0.7188, 0.5, 0.7188, 0.5625, 0.6875, 0.5625, 0.6875, 0.5, 0.7187, 0.9375, 0.7031, 1.0, 0.6875, 0.9375, 0.7031, 0.0, 0.7187, 0.0625, 0.6875, 0.0625, 0.7188, 0.4375, 0.7188, 0.5, 0.6875, 0.5, 0.6875, 0.4375, 0.7187, 0.9062, 0.7187, 0.9375, 0.6875, 0.9375, 0.6875, 0.9062, 0.7188, 0.375, 0.7188, 0.4375, 0.6875, 0.4375, 0.6875, 0.375, 0.7188, 0.8423, 0.7188, 0.875, 0.6875, 0.875, 0.6875, 0.8423, 0.6875, 0.0625, 0.6875, 0.125, 0.6562, 0.125, 0.6562, 0.0625, 0.6875, 0.5, 0.6875, 0.5625, 0.6562, 0.5625, 0.6562, 0.5, 0.6875, 0.9375, 0.6719, 1.0, 0.6562, 0.9375, 0.6719, 0.0, 0.6875, 0.0625, 0.6562, 0.0625, 0.6875, 0.4375, 0.6875, 0.5, 0.6562, 0.5, 0.6562, 0.4375, 0.6875, 0.9062, 0.6875, 0.9375, 0.6562, 0.9375, 0.6562, 0.9062, 0.6875, 0.375, 0.6875, 0.4375, 0.6562, 0.4375, 0.6562, 0.375, 0.6875, 0.8423, 0.6875, 0.875, 0.6562, 0.875, 0.6562, 0.8423, 0.6875, 0.3125, 0.6875, 0.375, 0.6562, 0.375, 0.6562, 0.3125, 0.6875, 0.7812, 0.6875, 0.8125, 0.6562, 0.8125, 0.6562, 0.7812, 0.6875, 0.25, 0.6875, 0.3125, 0.6562, 0.3125, 0.6562, 0.25, 0.6875, 0.6875, 0.6875, 0.75, 0.6562, 0.75, 0.6562, 0.6875, 0.6875, 0.1875, 0.6875, 0.25, 0.6562, 0.25, 0.6562, 0.1875, 0.6875, 0.625, 0.6875, 0.6875, 0.6562, 0.6875, 0.6562, 0.625, 0.6875, 0.125, 0.6875, 0.1875, 0.6562, 0.1875, 0.6562, 0.125, 0.6875, 0.5625, 0.6875, 0.625, 0.6562, 0.625, 0.6562, 0.5625, 0.6562, 0.7812, 0.6562, 0.8125, 0.625, 0.8125, 0.625, 0.7812, 0.6562, 0.25, 0.6562, 0.3125, 0.625, 0.3125, 0.625, 0.25, 0.6562, 0.6875, 0.6562, 0.75, 0.625, 0.75, 0.625, 0.6875, 0.6562, 0.1875, 0.6562, 0.25, 0.625, 0.25, 0.625, 0.1875, 0.6562, 0.625, 0.6562, 0.6875, 0.625, 0.6875, 0.625, 0.625, 0.6562, 0.125, 0.6562, 0.1875, 0.625, 0.1875, 0.625, 0.125, 0.6562, 0.5625, 0.6562, 0.625, 0.625, 0.625, 0.625, 0.5625, 0.6562, 0.0625, 0.6562, 0.125, 0.625, 0.125, 0.625, 0.0625, 0.6562, 0.5, 0.6562, 0.5625, 0.625, 0.5625, 0.625, 0.5, 0.6562, 0.9375, 0.6406, 1.0, 0.625, 0.9375, 0.6406, 0.0, 0.6562, 0.0625, 0.625, 0.0625, 0.6562, 0.4375, 0.6562, 0.5, 0.625, 0.5, 0.625, 0.4375, 0.6562, 0.9062, 0.6562, 0.9375, 0.625, 0.9375, 0.625, 0.9062, 0.6562, 0.375, 0.6562, 0.4375, 0.625, 0.4375, 0.625, 0.375, 0.6562, 0.8423, 0.6562, 0.875, 0.625, 0.875, 0.625, 0.8423, 0.6562, 0.3125, 0.6562, 0.375, 0.625, 0.375, 0.625, 0.3125, 0.625, 0.5, 0.625, 0.5625, 0.5937, 0.5625, 0.5937, 0.5, 0.625, 0.9375, 0.6094, 1.0, 0.5937, 0.9375, 0.6094, 0.0, 0.625, 0.0625, 0.5937, 0.0625, 0.625, 0.4375, 0.625, 0.5, 0.5937, 0.5, 0.5937, 0.4375, 0.625, 0.9062, 0.625, 0.9375, 0.5937, 0.9375, 0.5937, 0.9062, 0.625, 0.375, 0.625, 0.4375, 0.5937, 0.4375, 0.5938, 0.375, 0.625, 0.8423, 0.625, 0.875, 0.5937, 0.875, 0.5937, 0.8423, 0.625, 0.3125, 0.625, 0.375, 0.5938, 0.375, 0.5937, 0.3125, 0.625, 0.7812, 0.625, 0.8125, 0.5937, 0.8125, 0.5937, 0.7812, 0.625, 0.25, 0.625, 0.3125, 0.5937, 0.3125, 0.5937, 0.25, 0.625, 0.6875, 0.625, 0.75, 0.5937, 0.75, 0.5937, 0.6875, 0.625, 0.1875, 0.625, 0.25, 0.5937, 0.25, 0.5937, 0.1875, 0.625, 0.625, 0.625, 0.6875, 0.5937, 0.6875, 0.5937, 0.625, 0.625, 0.125, 0.625, 0.1875, 0.5937, 0.1875, 0.5937, 0.125, 0.625, 0.5625, 0.625, 0.625, 0.5937, 0.625, 0.5937, 0.5625, 0.625, 0.0625, 0.625, 0.125, 0.5937, 0.125, 0.5937, 0.0625, 0.5937, 0.25, 0.5937, 0.3125, 0.5625, 0.3125, 0.5625, 0.25, 0.5937, 0.6875, 0.5937, 0.75, 0.5625, 0.75, 0.5625, 0.6875, 0.5937, 0.1875, 0.5937, 0.25, 0.5625, 0.25, 0.5625, 0.1875, 0.5937, 0.625, 0.5937, 0.6875, 0.5625, 0.6875, 0.5625, 0.625, 0.5937, 0.125, 0.5937, 0.1875, 0.5625, 0.1875, 0.5625, 0.125, 0.5937, 0.5625, 0.5937, 0.625, 0.5625, 0.625, 0.5625, 0.5625, 0.5937, 0.0625, 0.5937, 0.125, 0.5625, 0.125, 0.5625, 0.0625, 0.5937, 0.5, 0.5937, 0.5625, 0.5625, 0.5625, 0.5625, 0.5, 0.5937, 0.9375, 0.5781, 1.0, 0.5625, 0.9375, 0.5781, 0.0, 0.5937, 0.0625, 0.5625, 0.0625, 0.5937, 0.4375, 0.5937, 0.5, 0.5625, 0.5, 0.5625, 0.4375, 0.5937, 0.9062, 0.5937, 0.9375, 0.5625, 0.9375, 0.5625, 0.9062, 0.5938, 0.375, 0.5937, 0.4375, 0.5625, 0.4375, 0.5625, 0.375, 0.5937, 0.8423, 0.5937, 0.875, 0.5625, 0.875, 0.5625, 0.8423, 0.5937, 0.3125, 0.5938, 0.375, 0.5625, 0.375, 0.5625, 0.3125, 0.5937, 0.7812, 0.5937, 0.8125, 0.5625, 0.8125, 0.5625, 0.7812, 0.5469, 0.0, 0.5625, 0.0625, 0.5312, 0.0625, 0.5625, 0.4375, 0.5625, 0.5, 0.5312, 0.5, 0.5312, 0.4375, 0.5625, 0.9062, 0.5625, 0.9375, 0.5312, 0.9375, 0.5312, 0.9062, 0.5625, 0.375, 0.5625, 0.4375, 0.5312, 0.4375, 0.5312, 0.375, 0.5625, 0.8423, 0.5625, 0.875, 0.5312, 0.875, 0.5312, 0.8423, 0.5625, 0.3125, 0.5625, 0.375, 0.5312, 0.375, 0.5312, 0.3125, 0.5625, 0.7812, 0.5625, 0.8125, 0.5312, 0.8125, 0.5312, 0.7812, 0.5625, 0.25, 0.5625, 0.3125, 0.5312, 0.3125, 0.5312, 0.25, 0.5625, 0.6875, 0.5625, 0.75, 0.5312, 0.75, 0.5312, 0.6875, 0.5625, 0.1875, 0.5625, 0.25, 0.5312, 0.25, 0.5312, 0.1875, 0.5625, 0.625, 0.5625, 0.6875, 0.5312, 0.6875, 0.5312, 0.625, 0.5625, 0.125, 0.5625, 0.1875, 0.5312, 0.1875, 0.5312, 0.125, 0.5625, 0.5625, 0.5625, 0.625, 0.5312, 0.625, 0.5312, 0.5625, 0.5625, 0.0625, 0.5625, 0.125, 0.5312, 0.125, 0.5312, 0.0625, 0.5625, 0.5, 0.5625, 0.5625, 0.5312, 0.5625, 0.5312, 0.5, 0.5625, 0.9375, 0.5469, 1.0, 0.5312, 0.9375, 0.5312, 0.1875, 0.5312, 0.25, 0.5, 0.25, 0.5, 0.1875, 0.5312, 0.625, 0.5312, 0.6875, 0.5, 0.6875, 0.5, 0.625, 0.5312, 0.125, 0.5312, 0.1875, 0.5, 0.1875, 0.5, 0.125, 0.5312, 0.5625, 0.5312, 0.625, 0.5, 0.625, 0.5, 0.5625, 0.5312, 0.0625, 0.5312, 0.125, 0.5, 0.125, 0.5, 0.0625, 0.5312, 0.5, 0.5312, 0.5625, 0.5, 0.5625, 0.5, 0.5, 0.5312, 0.9375, 0.5156, 1.0, 0.5, 0.9375, 0.5156, 0.0, 0.5312, 0.0625, 0.5, 0.0625, 0.5312, 0.4375, 0.5312, 0.5, 0.5, 0.5, 0.5, 0.4375, 0.5312, 0.9062, 0.5312, 0.9375, 0.5, 0.9375, 0.5, 0.9062, 0.5312, 0.375, 0.5312, 0.4375, 0.5, 0.4375, 0.5, 0.375, 0.5312, 0.8423, 0.5312, 0.875, 0.5, 0.875, 0.5, 0.8423, 0.5312, 0.3125, 0.5312, 0.375, 0.5, 0.375, 0.5, 0.3125, 0.5312, 0.7812, 0.5312, 0.8125, 0.5, 0.8125, 0.5, 0.7812, 0.5312, 0.25, 0.5312, 0.3125, 0.5, 0.3125, 0.5, 0.25, 0.5312, 0.6875, 0.5312, 0.75, 0.5, 0.75, 0.5, 0.6875, 0.5, 0.9062, 0.5, 0.9375, 0.4687, 0.9375, 0.4687, 0.9062, 0.5, 0.375, 0.5, 0.4375, 0.4687, 0.4375, 0.4687, 0.375, 0.5, 0.8423, 0.5, 0.875, 0.4687, 0.875, 0.4687, 0.8423, 0.5, 0.3125, 0.5, 0.375, 0.4687, 0.375, 0.4687, 0.3125, 0.5, 0.7812, 0.5, 0.8125, 0.4687, 0.8125, 0.4687, 0.7813, 0.5, 0.25, 0.5, 0.3125, 0.4687, 0.3125, 0.4687, 0.25, 0.5, 0.6875, 0.5, 0.75, 0.4687, 0.75, 0.4687, 0.6875, 0.5, 0.1875, 0.5, 0.25, 0.4687, 0.25, 0.4687, 0.1875, 0.5, 0.625, 0.5, 0.6875, 0.4687, 0.6875, 0.4687, 0.625, 0.5, 0.125, 0.5, 0.1875, 0.4687, 0.1875, 0.4687, 0.125, 0.5, 0.5625, 0.5, 0.625, 0.4687, 0.625, 0.4687, 0.5625, 0.5, 0.0625, 0.5, 0.125, 0.4687, 0.125, 0.4687, 0.0625, 0.5, 0.5, 0.5, 0.5625, 0.4687, 0.5625, 0.4687, 0.5, 0.5, 0.9375, 0.4844, 1.0, 0.4687, 0.9375, 0.4844, 0.0, 0.5, 0.0625, 0.4687, 0.0625, 0.5, 0.4375, 0.5, 0.5, 0.4687, 0.5, 0.4687, 0.4375, 0.4687, 0.625, 0.4687, 0.6875, 0.4375, 0.6875, 0.4375, 0.625, 0.4687, 0.125, 0.4687, 0.1875, 0.4375, 0.1875, 0.4375, 0.125, 0.4687, 0.5625, 0.4687, 0.625, 0.4375, 0.625, 0.4375, 0.5625, 0.4687, 0.0625, 0.4687, 0.125, 0.4375, 0.125, 0.4375, 0.0625, 0.4687, 0.5, 0.4687, 0.5625, 0.4375, 0.5625, 0.4375, 0.5, 0.4687, 0.9375, 0.4531, 1.0, 0.4375, 0.9375, 0.4531, 0.0, 0.4687, 0.0625, 0.4375, 0.0625, 0.4687, 0.4375, 0.4687, 0.5, 0.4375, 0.5, 0.4375, 0.4375, 0.4687, 0.9062, 0.4687, 0.9375, 0.4375, 0.9375, 0.4375, 0.9062, 0.4687, 0.375, 0.4687, 0.4375, 0.4375, 0.4375, 0.4375, 0.375, 0.4687, 0.8423, 0.4687, 0.875, 0.4375, 0.875, 0.4375, 0.8423, 0.4687, 0.3125, 0.4687, 0.375, 0.4375, 0.375, 0.4375, 0.3125, 0.4687, 0.7813, 0.4687, 0.8125, 0.4375, 0.8125, 0.4375, 0.7812, 0.4687, 0.25, 0.4687, 0.3125, 0.4375, 0.3125, 0.4375, 0.25, 0.4687, 0.6875, 0.4687, 0.75, 0.4375, 0.75, 0.4375, 0.6875, 0.4687, 0.1875, 0.4687, 0.25, 0.4375, 0.25, 0.4375, 0.1875, 0.4375, 0.375, 0.4375, 0.4375, 0.4062, 0.4375, 0.4062, 0.375, 0.4375, 0.8423, 0.4375, 0.875, 0.4062, 0.875, 0.4062, 0.8423, 0.4375, 0.3125, 0.4375, 0.375, 0.4062, 0.375, 0.4062, 0.3125, 0.4375, 0.7812, 0.4375, 0.8125, 0.4062, 0.8125, 0.4062, 0.7812, 0.4375, 0.25, 0.4375, 0.3125, 0.4062, 0.3125, 0.4062, 0.25, 0.4375, 0.6875, 0.4375, 0.75, 0.4062, 0.75, 0.4062, 0.6875, 0.4375, 0.1875, 0.4375, 0.25, 0.4062, 0.25, 0.4062, 0.1875, 0.4375, 0.625, 0.4375, 0.6875, 0.4062, 0.6875, 0.4062, 0.625, 0.4375, 0.125, 0.4375, 0.1875, 0.4062, 0.1875, 0.4062, 0.125, 0.4375, 0.5625, 0.4375, 0.625, 0.4062, 0.625, 0.4062, 0.5625, 0.4375, 0.0625, 0.4375, 0.125, 0.4062, 0.125, 0.4062, 0.0625, 0.4375, 0.5, 0.4375, 0.5625, 0.4062, 0.5625, 0.4062, 0.5, 0.4375, 0.9375, 0.4219, 1.0, 0.4062, 0.9375, 0.4219, 0.0, 0.4375, 0.0625, 0.4062, 0.0625, 0.4375, 0.4375, 0.4375, 0.5, 0.4062, 0.5, 0.4062, 0.4375, 0.4375, 0.9062, 0.4375, 0.9375, 0.4062, 0.9375, 0.4062, 0.9062, 0.4062, 0.125, 0.4062, 0.1875, 0.375, 0.1875, 0.375, 0.125, 0.4062, 0.5625, 0.4062, 0.625, 0.375, 0.625, 0.375, 0.5625, 0.4062, 0.0625, 0.4062, 0.125, 0.375, 0.125, 0.375, 0.0625, 0.4062, 0.5, 0.4062, 0.5625, 0.375, 0.5625, 0.375, 0.5, 0.4062, 0.9375, 0.3906, 1.0, 0.375, 0.9375, 0.3906, 0.0, 0.4062, 0.0625, 0.375, 0.0625, 0.4062, 0.4375, 0.4062, 0.5, 0.375, 0.5, 0.375, 0.4375, 0.4062, 0.9062, 0.4062, 0.9375, 0.375, 0.9375, 0.375, 0.9062, 0.4062, 0.375, 0.4062, 0.4375, 0.375, 0.4375, 0.375, 0.375, 0.4062, 0.8423, 0.4062, 0.875, 0.375, 0.875, 0.375, 0.8423, 0.4062, 0.3125, 0.4062, 0.375, 0.375, 0.375, 0.375, 0.3125, 0.4062, 0.7812, 0.4062, 0.8125, 0.375, 0.8125, 0.375, 0.7812, 0.4062, 0.25, 0.4062, 0.3125, 0.375, 0.3125, 0.375, 0.25, 0.4062, 0.6875, 0.4062, 0.75, 0.375, 0.75, 0.375, 0.6875, 0.4062, 0.1875, 0.4062, 0.25, 0.375, 0.25, 0.375, 0.1875, 0.4062, 0.625, 0.4062, 0.6875, 0.375, 0.6875, 0.375, 0.625, 0.375, 0.8423, 0.375, 0.875, 0.3437, 0.875, 0.3437, 0.8423, 0.375, 0.3125, 0.375, 0.375, 0.3437, 0.375, 0.3437, 0.3125, 0.375, 0.7812, 0.375, 0.8125, 0.3437, 0.8125, 0.3437, 0.7812, 0.375, 0.25, 0.375, 0.3125, 0.3437, 0.3125, 0.3437, 0.25, 0.375, 0.6875, 0.375, 0.75, 0.3437, 0.75, 0.3437, 0.6875, 0.375, 0.1875, 0.375, 0.25, 0.3437, 0.25, 0.3437, 0.1875, 0.375, 0.625, 0.375, 0.6875, 0.3437, 0.6875, 0.3437, 0.625, 0.375, 0.125, 0.375, 0.1875, 0.3437, 0.1875, 0.3437, 0.125, 0.375, 0.5625, 0.375, 0.625, 0.3437, 0.625, 0.3437, 0.5625, 0.375, 0.0625, 0.375, 0.125, 0.3437, 0.125, 0.3437, 0.0625, 0.375, 0.5, 0.375, 0.5625, 0.3437, 0.5625, 0.3437, 0.5, 0.375, 0.9375, 0.3594, 1.0, 0.3437, 0.9375, 0.3594, 0.0, 0.375, 0.0625, 0.3437, 0.0625, 0.375, 0.4375, 0.375, 0.5, 0.3437, 0.5, 0.3437, 0.4375, 0.375, 0.9062, 0.375, 0.9375, 0.3437, 0.9375, 0.3437, 0.9062, 0.375, 0.375, 0.375, 0.4375, 0.3437, 0.4375, 0.3437, 0.375, 0.3437, 0.5625, 0.3437, 0.625, 0.3125, 0.625, 0.3125, 0.5625, 0.3437, 0.0625, 0.3437, 0.125, 0.3125, 0.125, 0.3125, 0.0625, 0.3437, 0.5, 0.3437, 0.5625, 0.3125, 0.5625, 0.3125, 0.5, 0.3437, 0.9375, 0.3281, 1.0, 0.3125, 0.9375, 0.3281, 0.0, 0.3437, 0.0625, 0.3125, 0.0625, 0.3437, 0.4375, 0.3437, 0.5, 0.3125, 0.5, 0.3125, 0.4375, 0.3437, 0.9062, 0.3437, 0.9375, 0.3125, 0.9375, 0.3125, 0.9062, 0.3437, 0.375, 0.3437, 0.4375, 0.3125, 0.4375, 0.3125, 0.375, 0.3437, 0.8423, 0.3437, 0.875, 0.3125, 0.875, 0.3125, 0.8423, 0.3437, 0.3125, 0.3437, 0.375, 0.3125, 0.375, 0.3125, 0.3125, 0.3437, 0.7812, 0.3437, 0.8125, 0.3125, 0.8125, 0.3125, 0.7812, 0.3437, 0.25, 0.3437, 0.3125, 0.3125, 0.3125, 0.3125, 0.25, 0.3437, 0.6875, 0.3437, 0.75, 0.3125, 0.75, 0.3125, 0.6875, 0.3437, 0.1875, 0.3437, 0.25, 0.3125, 0.25, 0.3125, 0.1875, 0.3437, 0.625, 0.3437, 0.6875, 0.3125, 0.6875, 0.3125, 0.625, 0.3437, 0.125, 0.3437, 0.1875, 0.3125, 0.1875, 0.3125, 0.125, 0.3125, 0.3125, 0.3125, 0.375, 0.2812, 0.375, 0.2812, 0.3125, 0.3125, 0.7812, 0.3125, 0.8125, 0.2812, 0.8125, 0.2812, 0.7812, 0.3125, 0.25, 0.3125, 0.3125, 0.2812, 0.3125, 0.2812, 0.25, 0.3125, 0.6875, 0.3125, 0.75, 0.2812, 0.75, 0.2812, 0.6875, 0.3125, 0.1875, 0.3125, 0.25, 0.2812, 0.25, 0.2812, 0.1875, 0.3125, 0.625, 0.3125, 0.6875, 0.2812, 0.6875, 0.2812, 0.625, 0.3125, 0.125, 0.3125, 0.1875, 0.2812, 0.1875, 0.2812, 0.125, 0.3125, 0.5625, 0.3125, 0.625, 0.2812, 0.625, 0.2812, 0.5625, 0.3125, 0.0625, 0.3125, 0.125, 0.2812, 0.125, 0.2812, 0.0625, 0.3125, 0.5, 0.3125, 0.5625, 0.2812, 0.5625, 0.2812, 0.5, 0.3125, 0.9375, 0.2969, 1.0, 0.2812, 0.9375, 0.2969, 0.0, 0.3125, 0.0625, 0.2812, 0.0625, 0.3125, 0.4375, 0.3125, 0.5, 0.2812, 0.5, 0.2812, 0.4375, 0.3125, 0.9062, 0.3125, 0.9375, 0.2812, 0.9375, 0.2812, 0.9062, 0.3125, 0.375, 0.3125, 0.4375, 0.2812, 0.4375, 0.2812, 0.375, 0.3125, 0.8423, 0.3125, 0.875, 0.2812, 0.875, 0.2812, 0.8423, 0.2812, 0.0625, 0.2812, 0.125, 0.25, 0.125, 0.25, 0.0625, 0.2812, 0.5, 0.2812, 0.5625, 0.25, 0.5625, 0.25, 0.5, 0.2812, 0.9375, 0.2656, 1.0, 0.25, 0.9375, 0.2656, 0.0, 0.2812, 0.0625, 0.25, 0.0625, 0.2812, 0.4375, 0.2812, 0.5, 0.25, 0.5, 0.25, 0.4375, 0.2812, 0.9062, 0.2812, 0.9375, 0.25, 0.9375, 0.25, 0.9062, 0.2812, 0.375, 0.2812, 0.4375, 0.25, 0.4375, 0.25, 0.375, 0.2812, 0.8423, 0.2812, 0.875, 0.25, 0.875, 0.25, 0.8423, 0.2812, 0.3125, 0.2812, 0.375, 0.25, 0.375, 0.25, 0.3125, 0.2812, 0.7812, 0.2812, 0.8125, 0.25, 0.8125, 0.25, 0.7812, 0.2812, 0.25, 0.2812, 0.3125, 0.25, 0.3125, 0.25, 0.25, 0.2812, 0.6875, 0.2812, 0.75, 0.25, 0.75, 0.25, 0.6875, 0.2812, 0.1875, 0.2812, 0.25, 0.25, 0.25, 0.25, 0.1875, 0.2812, 0.625, 0.2812, 0.6875, 0.25, 0.6875, 0.25, 0.625, 0.2812, 0.125, 0.2812, 0.1875, 0.25, 0.1875, 0.25, 0.125, 0.2812, 0.5625, 0.2812, 0.625, 0.25, 0.625, 0.25, 0.5625, 0.25, 0.25, 0.25, 0.3125, 0.2187, 0.3125, 0.2187, 0.25, 0.25, 0.6875, 0.25, 0.75, 0.2187, 0.75, 0.2187, 0.6875, 0.25, 0.1875, 0.25, 0.25, 0.2187, 0.25, 0.2188, 0.1875, 0.25, 0.625, 0.25, 0.6875, 0.2187, 0.6875, 0.2188, 0.625, 0.25, 0.125, 0.25, 0.1875, 0.2188, 0.1875, 0.2188, 0.125, 0.25, 0.5625, 0.25, 0.625, 0.2188, 0.625, 0.2187, 0.5625, 0.25, 0.0625, 0.25, 0.125, 0.2188, 0.125, 0.2188, 0.0625, 0.25, 0.5, 0.25, 0.5625, 0.2187, 0.5625, 0.2187, 0.5, 0.25, 0.9375, 0.2344, 1.0, 0.2188, 0.9375, 0.2344, 0.0, 0.25, 0.0625, 0.2188, 0.0625, 0.25, 0.4375, 0.25, 0.5, 0.2187, 0.5, 0.2187, 0.4375, 0.25, 0.9062, 0.25, 0.9375, 0.2188, 0.9375, 0.2188, 0.9062, 0.25, 0.375, 0.25, 0.4375, 0.2187, 0.4375, 0.2188, 0.375, 0.25, 0.8423, 0.25, 0.875, 0.2188, 0.875, 0.2188, 0.8423, 0.25, 0.3125, 0.25, 0.375, 0.2188, 0.375, 0.2187, 0.3125, 0.25, 0.7812, 0.25, 0.8125, 0.2188, 0.8125, 0.2188, 0.7812, 0.2188, 0.9375, 0.2031, 1.0, 0.1875, 0.9375, 0.2031, 0.0, 0.2188, 0.0625, 0.1875, 0.0625, 0.2187, 0.4375, 0.2187, 0.5, 0.1875, 0.5, 0.1875, 0.4375, 0.2188, 0.9062, 0.2188, 0.9375, 0.1875, 0.9375, 0.1875, 0.9062, 0.2188, 0.375, 0.2187, 0.4375, 0.1875, 0.4375, 0.1875, 0.375, 0.2188, 0.8423, 0.2188, 0.875, 0.1875, 0.875, 0.1875, 0.8423, 0.2187, 0.3125, 0.2188, 0.375, 0.1875, 0.375, 0.1875, 0.3125, 0.2188, 0.7812, 0.2188, 0.8125, 0.1875, 0.8125, 0.1875, 0.7812, 0.2187, 0.25, 0.2187, 0.3125, 0.1875, 0.3125, 0.1875, 0.25, 0.2187, 0.6875, 0.2187, 0.75, 0.1875, 0.75, 0.1875, 0.6875, 0.2188, 0.1875, 0.2187, 0.25, 0.1875, 0.25, 0.1875, 0.1875, 0.2188, 0.625, 0.2187, 0.6875, 0.1875, 0.6875, 0.1875, 0.625, 0.2188, 0.125, 0.2188, 0.1875, 0.1875, 0.1875, 0.1875, 0.125, 0.2187, 0.5625, 0.2188, 0.625, 0.1875, 0.625, 0.1875, 0.5625, 0.2188, 0.0625, 0.2188, 0.125, 0.1875, 0.125, 0.1875, 0.0625, 0.2187, 0.5, 0.2187, 0.5625, 0.1875, 0.5625, 0.1875, 0.5, 0.1875, 0.6875, 0.1875, 0.75, 0.1563, 0.75, 0.1562, 0.6875, 0.1875, 0.1875, 0.1875, 0.25, 0.1563, 0.25, 0.1563, 0.1875, 0.1875, 0.625, 0.1875, 0.6875, 0.1562, 0.6875, 0.1563, 0.625, 0.1875, 0.125, 0.1875, 0.1875, 0.1563, 0.1875, 0.1563, 0.125, 0.1875, 0.5625, 0.1875, 0.625, 0.1563, 0.625, 0.1562, 0.5625, 0.1875, 0.0625, 0.1875, 0.125, 0.1563, 0.125, 0.1563, 0.0625, 0.1875, 0.5, 0.1875, 0.5625, 0.1562, 0.5625, 0.1562, 0.5, 0.1875, 0.9375, 0.1719, 1.0, 0.1563, 0.9375, 0.1719, 0.0, 0.1875, 0.0625, 0.1563, 0.0625, 0.1875, 0.4375, 0.1875, 0.5, 0.1562, 0.5, 0.1562, 0.4375, 0.1875, 0.9062, 0.1875, 0.9375, 0.1563, 0.9375, 0.1563, 0.9062, 0.1875, 0.375, 0.1875, 0.4375, 0.1562, 0.4375, 0.1563, 0.375, 0.1875, 0.8423, 0.1875, 0.875, 0.1563, 0.875, 0.1563, 0.8423, 0.1875, 0.3125, 0.1875, 0.375, 0.1563, 0.375, 0.1562, 0.3125, 0.1875, 0.7812, 0.1875, 0.8125, 0.1563, 0.8125, 0.1563, 0.7813, 0.1875, 0.25, 0.1875, 0.3125, 0.1562, 0.3125, 0.1563, 0.25, 0.1562, 0.4375, 0.1562, 0.5, 0.125, 0.5, 0.125, 0.4375, 0.1563, 0.9062, 0.1563, 0.9375, 0.125, 0.9375, 0.125, 0.9063, 0.1563, 0.375, 0.1562, 0.4375, 0.125, 0.4375, 0.125, 0.375, 0.1563, 0.8423, 0.1563, 0.875, 0.125, 0.875, 0.125, 0.8423, 0.1562, 0.3125, 0.1563, 0.375, 0.125, 0.375, 0.125, 0.3125, 0.1563, 0.7813, 0.1563, 0.8125, 0.125, 0.8125, 0.125, 0.7812, 0.1563, 0.25, 0.1562, 0.3125, 0.125, 0.3125, 0.125, 0.25, 0.1562, 0.6875, 0.1563, 0.75, 0.125, 0.75, 0.125, 0.6875, 0.1563, 0.1875, 0.1563, 0.25, 0.125, 0.25, 0.125, 0.1875, 0.1563, 0.625, 0.1562, 0.6875, 0.125, 0.6875, 0.125, 0.625, 0.1563, 0.125, 0.1563, 0.1875, 0.125, 0.1875, 0.125, 0.125, 0.1562, 0.5625, 0.1563, 0.625, 0.125, 0.625, 0.125, 0.5625, 0.1563, 0.0625, 0.1563, 0.125, 0.125, 0.125, 0.125, 0.0625, 0.1562, 0.5, 0.1562, 0.5625, 0.125, 0.5625, 0.125, 0.5, 0.1563, 0.9375, 0.1406, 1.0, 0.125, 0.9375, 0.1406, 0.0, 0.1563, 0.0625, 0.125, 0.0625, 0.125, 0.1875, 0.125, 0.25, 0.09375, 0.25, 0.09375, 0.1875, 0.125, 0.625, 0.125, 0.6875, 0.09375, 0.6875, 0.09375, 0.625, 0.125, 0.125, 0.125, 0.1875, 0.09375, 0.1875, 0.09375, 0.125, 0.125, 0.5625, 0.125, 0.625, 0.09375, 0.625, 0.09375, 0.5625, 0.125, 0.0625, 0.125, 0.125, 0.09375, 0.125, 0.09375, 0.0625, 0.125, 0.5, 0.125, 0.5625, 0.09375, 0.5625, 0.09375, 0.5, 0.125, 0.9375, 0.1094, 1.0, 0.09375, 0.9375, 0.1094, 0.0, 0.125, 0.0625, 0.09375, 0.0625, 0.125, 0.4375, 0.125, 0.5, 0.09375, 0.5, 0.09375, 0.4375, 0.125, 0.9063, 0.125, 0.9375, 0.09375, 0.9375, 0.09375, 0.9062, 0.125, 0.375, 0.125, 0.4375, 0.09375, 0.4375, 0.09375, 0.375, 0.125, 0.8423, 0.125, 0.875, 0.09375, 0.875, 0.09375, 0.8423, 0.125, 0.3125, 0.125, 0.375, 0.09375, 0.375, 0.09375, 0.3125, 0.125, 0.7812, 0.125, 0.8125, 0.09375, 0.8125, 0.09375, 0.7812, 0.125, 0.25, 0.125, 0.3125, 0.09375, 0.3125, 0.09375, 0.25, 0.125, 0.6875, 0.125, 0.75, 0.09375, 0.75, 0.09375, 0.6875, 0.09375, 0.9062, 0.09375, 0.9375, 0.0625, 0.9375, 0.0625, 0.9063, 0.09375, 0.375, 0.09375, 0.4375, 0.0625, 0.4375, 0.0625, 0.375, 0.09375, 0.8423, 0.09375, 0.875, 0.0625, 0.875, 0.0625, 0.8423, 0.09375, 0.3125, 0.09375, 0.375, 0.0625, 0.375, 0.0625, 0.3125, 0.09375, 0.7812, 0.09375, 0.8125, 0.0625, 0.8125, 0.0625, 0.7812, 0.09375, 0.25, 0.09375, 0.3125, 0.0625, 0.3125, 0.0625, 0.25, 0.09375, 0.6875, 0.09375, 0.75, 0.0625, 0.75, 0.0625, 0.6875, 0.09375, 0.1875, 0.09375, 0.25, 0.0625, 0.25, 0.0625, 0.1875, 0.09375, 0.625, 0.09375, 0.6875, 0.0625, 0.6875, 0.0625, 0.625, 0.09375, 0.125, 0.09375, 0.1875, 0.0625, 0.1875, 0.0625, 0.125, 0.09375, 0.5625, 0.09375, 0.625, 0.0625, 0.625, 0.0625, 0.5625, 0.09375, 0.0625, 0.09375, 0.125, 0.0625, 0.125, 0.0625, 0.0625, 0.09375, 0.5, 0.09375, 0.5625, 0.0625, 0.5625, 0.0625, 0.5, 0.09375, 0.9375, 0.07813, 1.0, 0.0625, 0.9375, 0.07813, 0.0, 0.09375, 0.0625, 0.0625, 0.0625, 0.09375, 0.4375, 0.09375, 0.5, 0.0625, 0.5, 0.0625, 0.4375, 0.0625, 0.625, 0.0625, 0.6875, 0.03125, 0.6875, 0.03125, 0.625, 0.0625, 0.125, 0.0625, 0.1875, 0.03125, 0.1875, 0.03125, 0.125, 0.0625, 0.5625, 0.0625, 0.625, 0.03125, 0.625, 0.03125, 0.5625, 0.0625, 0.0625, 0.0625, 0.125, 0.03125, 0.125, 0.03125, 0.0625, 0.0625, 0.5, 0.0625, 0.5625, 0.03125, 0.5625, 0.03125, 0.5, 0.0625, 0.9375, 0.04688, 1.0, 0.03125, 0.9375, 0.04688, 0.0, 0.0625, 0.0625, 0.03125, 0.0625, 0.0625, 0.4375, 0.0625, 0.5, 0.03125, 0.5, 0.03125, 0.4375, 0.0625, 0.9063, 0.0625, 0.9375, 0.03125, 0.9375, 0.03125, 0.9062, 0.0625, 0.375, 0.0625, 0.4375, 0.03125, 0.4375, 0.03125, 0.375, 0.0625, 0.8423, 0.0625, 0.875, 0.03125, 0.875, 0.03125, 0.8423, 0.0625, 0.3125, 0.0625, 0.375, 0.03125, 0.375, 0.03125, 0.3125, 0.0625, 0.7812, 0.0625, 0.8125, 0.03125, 0.8125, 0.03125, 0.7812, 0.0625, 0.25, 0.0625, 0.3125, 0.03125, 0.3125, 0.03125, 0.25, 0.0625, 0.6875, 0.0625, 0.75, 0.03125, 0.75, 0.03125, 0.6875, 0.0625, 0.1875, 0.0625, 0.25, 0.03125, 0.25, 0.03125, 0.1875, 0.03125, 0.375, 0.03125, 0.4375, 0.0, 0.4375, 5.96e-08, 0.375, 0.03125, 0.8423, 0.03125, 0.875, 8.941e-08, 0.875, 7.38e-08, 0.8423, 0.03125, 0.3125, 0.03125, 0.375, 5.96e-08, 0.375, 0.0, 0.3125, 0.03125, 0.7812, 0.03125, 0.8125, 5.96e-08, 0.8125, 2.98e-08, 0.7812, 0.03125, 0.25, 0.03125, 0.3125, 0.0, 0.3125, 0.0, 0.25, 0.03125, 0.6875, 0.03125, 0.75, 0.0, 0.75, 0.0, 0.6875, 0.03125, 0.1875, 0.03125, 0.25, 0.0, 0.25, 5.96e-08, 0.1875, 0.03125, 0.625, 0.03125, 0.6875, 0.0, 0.6875, 5.96e-08, 0.625, 0.03125, 0.125, 0.03125, 0.1875, 5.96e-08, 0.1875, 8.941e-08, 0.125, 0.03125, 0.5625, 0.03125, 0.625, 5.96e-08, 0.625, 0.0, 0.5625, 0.03125, 0.0625, 0.03125, 0.125, 8.941e-08, 0.125, 2.384e-07, 0.0625, 0.03125, 0.5, 0.03125, 0.5625, 0.0, 0.5625, 0.0, 0.5, 0.03125, 0.9375, 0.01563, 1.0, 2.384e-07, 0.9375, 0.01563, 0.0, 0.03125, 0.0625, 2.384e-07, 0.0625, 0.03125, 0.4375, 0.03125, 0.5, 0.0, 0.5, 0.0, 0.4375, 0.03125, 0.9062, 0.03125, 0.9375, 2.384e-07, 0.9375, 1.639e-07, 0.9062, 1.0, 0.125, 1.0, 0.1875, 0.9688, 0.1875, 0.9688, 0.125, 1.0, 0.5625, 1.0, 0.625, 0.9688, 0.625, 0.9688, 0.5625, 1.0, 0.0625, 1.0, 0.125, 0.9688, 0.125, 0.9688, 0.0625, 1.0, 0.5, 1.0, 0.5625, 0.9688, 0.5625, 0.9688, 0.5, 1.0, 0.9375, 0.9844, 1.0, 0.9688, 0.9375, 0.9844, 0.0, 1.0, 0.0625, 0.9688, 0.0625, 1.0, 0.4375, 1.0, 0.5, 0.9688, 0.5, 0.9688, 0.4375, 1.0, 0.9062, 1.0, 0.9375, 0.9688, 0.9375, 0.9688, 0.9062, 1.0, 0.375, 1.0, 0.4375, 0.9688, 0.4375, 0.9688, 0.375, 1.0, 0.8423, 1.0, 0.875, 0.9688, 0.875, 0.9688, 0.8423, 1.0, 0.3125, 1.0, 0.375, 0.9688, 0.375, 0.9688, 0.3125, 1.0, 0.7812, 1.0, 0.8125, 0.9688, 0.8125, 0.9688, 0.7812, 1.0, 0.25, 1.0, 0.3125, 0.9688, 0.3125, 0.9688, 0.25, 1.0, 0.6875, 1.0, 0.75, 0.9688, 0.75, 0.9688, 0.6875, 1.0, 0.1875, 1.0, 0.25, 0.9688, 0.25, 0.9688, 0.1875, 1.0, 0.625, 1.0, 0.6875, 0.9688, 0.6875, 0.9688, 0.625, 0.9688, 0.3125, 0.9688, 0.375, 0.9375, 0.375, 0.9375, 0.3125, 0.9688, 0.7812, 0.9688, 0.8125, 0.9375, 0.8125, 0.9375, 0.7813, 0.9688, 0.25, 0.9688, 0.3125, 0.9375, 0.3125, 0.9375, 0.25, 0.9688, 0.6875, 0.9688, 0.75, 0.9375, 0.75, 0.9375, 0.6875, 0.9688, 0.1875, 0.9688, 0.25, 0.9375, 0.25, 0.9375, 0.1875, 0.9688, 0.625, 0.9688, 0.6875, 0.9375, 0.6875, 0.9375, 0.625, 0.9688, 0.125, 0.9688, 0.1875, 0.9375, 0.1875, 0.9375, 0.125, 0.9688, 0.5625, 0.9688, 0.625, 0.9375, 0.625, 0.9375, 0.5625, 0.9688, 0.0625, 0.9688, 0.125, 0.9375, 0.125, 0.9375, 0.0625, 0.9688, 0.5, 0.9688, 0.5625, 0.9375, 0.5625, 0.9375, 0.5, 0.9688, 0.9375, 0.9531, 1.0, 0.9375, 0.9375, 0.9531, 0.0, 0.9688, 0.0625, 0.9375, 0.0625, 0.9688, 0.4375, 0.9688, 0.5, 0.9375, 0.5, 0.9375, 0.4375, 0.9688, 0.9062, 0.9688, 0.9375, 0.9375, 0.9375, 0.9375, 0.9062, 0.9688, 0.375, 0.9688, 0.4375, 0.9375, 0.4375, 0.9375, 0.375, 0.9688, 0.8423, 0.9688, 0.875, 0.9375, 0.875, 0.9375, 0.8423, 0.9375, 0.0625, 0.9375, 0.125, 0.9063, 0.125, 0.9063, 0.0625, 0.9375, 0.5, 0.9375, 0.5625, 0.9062, 0.5625, 0.9062, 0.5, 0.9375, 0.9375, 0.9219, 1.0, 0.9063, 0.9375, 0.9219, 0.0, 0.9375, 0.0625, 0.9063, 0.0625, 0.9375, 0.4375, 0.9375, 0.5, 0.9062, 0.5, 0.9062, 0.4375, 0.9375, 0.9062, 0.9375, 0.9375, 0.9063, 0.9375, 0.9063, 0.9063, 0.9375, 0.375, 0.9375, 0.4375, 0.9062, 0.4375, 0.9062, 0.375, 0.9375, 0.8423, 0.9375, 0.875, 0.9063, 0.875, 0.9062, 0.8423, 0.9375, 0.3125, 0.9375, 0.375, 0.9062, 0.375, 0.9062, 0.3125, 0.9375, 0.7813, 0.9375, 0.8125, 0.9062, 0.8125, 0.9062, 0.7813, 0.9375, 0.25, 0.9375, 0.3125, 0.9062, 0.3125, 0.9062, 0.25, 0.9375, 0.6875, 0.9375, 0.75, 0.9062, 0.75, 0.9062, 0.6875, 0.9375, 0.1875, 0.9375, 0.25, 0.9062, 0.25, 0.9062, 0.1875, 0.9375, 0.625, 0.9375, 0.6875, 0.9062, 0.6875, 0.9062, 0.625, 0.9375, 0.125, 0.9375, 0.1875, 0.9062, 0.1875, 0.9063, 0.125, 0.9375, 0.5625, 0.9375, 0.625, 0.9062, 0.625, 0.9062, 0.5625, 0.9062, 0.7813, 0.9062, 0.8125, 0.875, 0.8125, 0.875, 0.7813, 0.9062, 0.25, 0.9062, 0.3125, 0.875, 0.3125, 0.875, 0.25, 0.9062, 0.6875, 0.9062, 0.75, 0.875, 0.75, 0.875, 0.6875, 0.9062, 0.1875, 0.9062, 0.25, 0.875, 0.25, 0.875, 0.1875, 0.9062, 0.625, 0.9062, 0.6875, 0.875, 0.6875, 0.875, 0.625, 0.9063, 0.125, 0.9062, 0.1875, 0.875, 0.1875, 0.875, 0.125, 0.9062, 0.5625, 0.9062, 0.625, 0.875, 0.625, 0.875, 0.5625, 0.9063, 0.0625, 0.9063, 0.125, 0.875, 0.125, 0.875, 0.0625, 0.9062, 0.5, 0.9062, 0.5625, 0.875, 0.5625, 0.875, 0.5, 0.9063, 0.9375, 0.8906, 1.0, 0.875, 0.9375, 0.8906, 0.0, 0.9063, 0.0625, 0.875, 0.0625, 0.9062, 0.4375, 0.9062, 0.5, 0.875, 0.5, 0.875, 0.4375, 0.9063, 0.9063, 0.9063, 0.9375, 0.875, 0.9375, 0.875, 0.9063, 0.9062, 0.375, 0.9062, 0.4375, 0.875, 0.4375, 0.875, 0.375, 0.9062, 0.8423, 0.9063, 0.875, 0.875, 0.875, 0.875, 0.8423, 0.9062, 0.3125, 0.9062, 0.375, 0.875, 0.375, 0.875, 0.3125, 0.875, 0.5, 0.875, 0.5625, 0.8438, 0.5625, 0.8438, 0.5, 0.875, 0.9375, 0.8594, 1.0, 0.8438, 0.9375, 0.8594, 0.0, 0.875, 0.0625, 0.8438, 0.0625, 0.875, 0.4375, 0.875, 0.5, 0.8438, 0.5, 0.8438, 0.4375, 0.875, 0.9063, 0.875, 0.9375, 0.8438, 0.9375, 0.8438, 0.9063, 0.875, 0.375, 0.875, 0.4375, 0.8438, 0.4375, 0.8438, 0.375, 0.875, 0.8423, 0.875, 0.875, 0.8438, 0.875, 0.8438, 0.8423, 0.875, 0.3125, 0.875, 0.375, 0.8438, 0.375, 0.8438, 0.3125, 0.875, 0.7813, 0.875, 0.8125, 0.8438, 0.8125, 0.8438, 0.7813, 0.875, 0.25, 0.875, 0.3125, 0.8438, 0.3125, 0.8438, 0.25, 0.875, 0.6875, 0.875, 0.75, 0.8438, 0.75, 0.8438, 0.6875, 0.875, 0.1875, 0.875, 0.25, 0.8438, 0.25, 0.8438, 0.1875, 0.875, 0.625, 0.875, 0.6875, 0.8438, 0.6875, 0.8438, 0.625, 0.875, 0.125, 0.875, 0.1875, 0.8438, 0.1875, 0.8438, 0.125, 0.875, 0.5625, 0.875, 0.625, 0.8438, 0.625, 0.8438, 0.5625, 0.875, 0.0625, 0.875, 0.125, 0.8438, 0.125, 0.8438, 0.0625, 0.8438, 0.25, 0.8438, 0.3125, 0.8125, 0.3125, 0.8125, 0.25, 0.8438, 0.6875, 0.8438, 0.75, 0.8125, 0.75, 0.8125, 0.6875, 0.8438, 0.1875, 0.8438, 0.25, 0.8125, 0.25, 0.8125, 0.1875, 0.8438, 0.625, 0.8438, 0.6875, 0.8125, 0.6875, 0.8125, 0.625, 0.8438, 0.125, 0.8438, 0.1875, 0.8125, 0.1875, 0.8125, 0.125, 0.8438, 0.5625, 0.8438, 0.625, 0.8125, 0.625, 0.8125, 0.5625, 0.8438, 0.0625, 0.8438, 0.125, 0.8125, 0.125, 0.8125, 0.0625, 0.8438, 0.5, 0.8438, 0.5625, 0.8125, 0.5625, 0.8125, 0.5, 0.8438, 0.9375, 0.8281, 1.0, 0.8125, 0.9375, 0.8281, 0.0, 0.8438, 0.0625, 0.8125, 0.0625, 0.8438, 0.4375, 0.8438, 0.5, 0.8125, 0.5, 0.8125, 0.4375, 0.8438, 0.9063, 0.8438, 0.9375, 0.8125, 0.9375, 0.8125, 0.9063, 0.8438, 0.375, 0.8438, 0.4375, 0.8125, 0.4375, 0.8125, 0.375, 0.8438, 0.8423, 0.8438, 0.875, 0.8125, 0.875, 0.8125, 0.8423, 0.8438, 0.3125, 0.8438, 0.375, 0.8125, 0.375, 0.8125, 0.3125, 0.8438, 0.7813, 0.8438, 0.8125, 0.8125, 0.8125, 0.8125, 0.7813, 0.8125, 0.9375, 0.7969, 1.0, 0.7812, 0.9375, 0.7969, 0.0, 0.8125, 0.0625, 0.7812, 0.0625, 0.8125, 0.4375, 0.8125, 0.5, 0.7812, 0.5, 0.7812, 0.4375, 0.8125, 0.9063, 0.8125, 0.9375, 0.7812, 0.9375, 0.7812, 0.9063, 0.8125, 0.375, 0.8125, 0.4375, 0.7812, 0.4375, 0.7812, 0.375, 0.8125, 0.8423, 0.8125, 0.875, 0.7812, 0.875, 0.7813, 0.8423, 0.8125, 0.3125, 0.8125, 0.375, 0.7812, 0.375, 0.7812, 0.3125, 0.8125, 0.7813, 0.8125, 0.8125, 0.7812, 0.8125, 0.7812, 0.7813, 0.8125, 0.25, 0.8125, 0.3125, 0.7812, 0.3125, 0.7812, 0.25, 0.8125, 0.6875, 0.8125, 0.75, 0.7812, 0.75, 0.7812, 0.6875, 0.8125, 0.1875, 0.8125, 0.25, 0.7812, 0.25, 0.7812, 0.1875, 0.8125, 0.625, 0.8125, 0.6875, 0.7812, 0.6875, 0.7812, 0.625, 0.8125, 0.125, 0.8125, 0.1875, 0.7812, 0.1875, 0.7812, 0.125, 0.8125, 0.5625, 0.8125, 0.625, 0.7812, 0.625, 0.7812, 0.5625, 0.8125, 0.0625, 0.8125, 0.125, 0.7812, 0.125, 0.7812, 0.0625, 0.8125, 0.5, 0.8125, 0.5625, 0.7812, 0.5625, 0.7812, 0.5, 0.7812, 0.6875, 0.7812, 0.75, 0.75, 0.75, 0.75, 0.6875, 0.7812, 0.1875, 0.7812, 0.25, 0.75, 0.25, 0.75, 0.1875, 0.7812, 0.625, 0.7812, 0.6875, 0.75, 0.6875, 0.75, 0.625, 0.7812, 0.125, 0.7812, 0.1875, 0.75, 0.1875, 0.75, 0.125, 0.7812, 0.5625, 0.7812, 0.625, 0.75, 0.625, 0.75, 0.5625, 0.7812, 0.0625, 0.7812, 0.125, 0.75, 0.125, 0.75, 0.0625, 0.7812, 0.5, 0.7812, 0.5625, 0.75, 0.5625, 0.75, 0.5, 0.7812, 0.9375, 0.7656, 1.0, 0.75, 0.9375, 0.7656, 0.0, 0.7812, 0.0625, 0.75, 0.0625, 0.7812, 0.4375, 0.7812, 0.5, 0.75, 0.5, 0.75, 0.4375, 0.7812, 0.9063, 0.7812, 0.9375, 0.75, 0.9375, 0.75, 0.9062, 0.7812, 0.375, 0.7812, 0.4375, 0.75, 0.4375, 0.75, 0.375, 0.7813, 0.8423, 0.7812, 0.875, 0.75, 0.875, 0.75, 0.8423, 0.7812, 0.3125, 0.7812, 0.375, 0.75, 0.375, 0.75, 0.3125, 0.7812, 0.7813, 0.7812, 0.8125, 0.75, 0.8125, 0.75, 0.7812, 0.7812, 0.25, 0.7812, 0.3125, 0.75, 0.3125, 0.75, 0.25, 0.7812, 0.8125, 0.7813, 0.8423, 0.75, 0.8423, 0.75, 0.8125, 0.8125, 0.8125, 0.8125, 0.8423, 0.7813, 0.8423, 0.7812, 0.8125, 0.8438, 0.8125, 0.8438, 0.8423, 0.8125, 0.8423, 0.8125, 0.8125, 0.875, 0.8125, 0.875, 0.8423, 0.8438, 0.8423, 0.8438, 0.8125, 0.9062, 0.8125, 0.9062, 0.8423, 0.875, 0.8423, 0.875, 0.8125, 0.9375, 0.8125, 0.9375, 0.8423, 0.9062, 0.8423, 0.9062, 0.8125, 0.9688, 0.8125, 0.9688, 0.8423, 0.9375, 0.8423, 0.9375, 0.8125, 1.0, 0.8125, 1.0, 0.8423, 0.9688, 0.8423, 0.9688, 0.8125, 0.03125, 0.8125, 0.03125, 0.8423, 7.38e-08, 0.8423, 5.96e-08, 0.8125, 0.0625, 0.8125, 0.0625, 0.8423, 0.03125, 0.8423, 0.03125, 0.8125, 0.09375, 0.8125, 0.09375, 0.8423, 0.0625, 0.8423, 0.0625, 0.8125, 0.125, 0.8125, 0.125, 0.8423, 0.09375, 0.8423, 0.09375, 0.8125, 0.1563, 0.8125, 0.1563, 0.8423, 0.125, 0.8423, 0.125, 0.8125, 0.1875, 0.8125, 0.1875, 0.8423, 0.1563, 0.8423, 0.1563, 0.8125, 0.2188, 0.8125, 0.2188, 0.8423, 0.1875, 0.8423, 0.1875, 0.8125, 0.25, 0.8125, 0.25, 0.8423, 0.2188, 0.8423, 0.2188, 0.8125, 0.2812, 0.8125, 0.2812, 0.8423, 0.25, 0.8423, 0.25, 0.8125, 0.3125, 0.8125, 0.3125, 0.8423, 0.2812, 0.8423, 0.2812, 0.8125, 0.3437, 0.8125, 0.3437, 0.8423, 0.3125, 0.8423, 0.3125, 0.8125, 0.375, 0.8125, 0.375, 0.8423, 0.3437, 0.8423, 0.3437, 0.8125, 0.4062, 0.8125, 0.4062, 0.8423, 0.375, 0.8423, 0.375, 0.8125, 0.4375, 0.8125, 0.4375, 0.8423, 0.4062, 0.8423, 0.4062, 0.8125, 0.4687, 0.8125, 0.4687, 0.8423, 0.4375, 0.8423, 0.4375, 0.8125, 0.5, 0.8125, 0.5, 0.8423, 0.4687, 0.8423, 0.4687, 0.8125, 0.5312, 0.8125, 0.5312, 0.8423, 0.5, 0.8423, 0.5, 0.8125, 0.5625, 0.8125, 0.5625, 0.8423, 0.5312, 0.8423, 0.5312, 0.8125, 0.5937, 0.8125, 0.5937, 0.8423, 0.5625, 0.8423, 0.5625, 0.8125, 0.625, 0.8125, 0.625, 0.8423, 0.5937, 0.8423, 0.5937, 0.8125, 0.6562, 0.8125, 0.6562, 0.8423, 0.625, 0.8423, 0.625, 0.8125, 0.6875, 0.8125, 0.6875, 0.8423, 0.6562, 0.8423, 0.6562, 0.8125, 0.7188, 0.8125, 0.7188, 0.8423, 0.6875, 0.8423, 0.6875, 0.8125, 0.75, 0.8125, 0.75, 0.8423, 0.7188, 0.8423, 0.7188, 0.8125, 0.7812, 0.875, 0.7812, 0.9063, 0.75, 0.9062, 0.75, 0.875, 0.8125, 0.875, 0.8125, 0.9063, 0.7812, 0.9063, 0.7812, 0.875, 0.8438, 0.875, 0.8438, 0.9063, 0.8125, 0.9063, 0.8125, 0.875, 0.875, 0.875, 0.875, 0.9063, 0.8438, 0.9063, 0.8438, 0.875, 0.9063, 0.875, 0.9063, 0.9063, 0.875, 0.9063, 0.875, 0.875, 0.9375, 0.875, 0.9375, 0.9062, 0.9063, 0.9063, 0.9063, 0.875, 0.9688, 0.875, 0.9688, 0.9062, 0.9375, 0.9062, 0.9375, 0.875, 1.0, 0.875, 1.0, 0.9062, 0.9688, 0.9062, 0.9688, 0.875, 0.03125, 0.875, 0.03125, 0.9062, 1.639e-07, 0.9062, 8.941e-08, 0.875, 0.0625, 0.875, 0.0625, 0.9063, 0.03125, 0.9062, 0.03125, 0.875, 0.09375, 0.875, 0.09375, 0.9062, 0.0625, 0.9063, 0.0625, 0.875, 0.125, 0.875, 0.125, 0.9063, 0.09375, 0.9062, 0.09375, 0.875, 0.1563, 0.875, 0.1563, 0.9062, 0.125, 0.9063, 0.125, 0.875, 0.1875, 0.875, 0.1875, 0.9062, 0.1563, 0.9062, 0.1563, 0.875, 0.2188, 0.875, 0.2188, 0.9062, 0.1875, 0.9062, 0.1875, 0.875, 0.25, 0.875, 0.25, 0.9062, 0.2188, 0.9062, 0.2188, 0.875, 0.2812, 0.875, 0.2812, 0.9062, 0.25, 0.9062, 0.25, 0.875, 0.3125, 0.875, 0.3125, 0.9062, 0.2812, 0.9062, 0.2812, 0.875, 0.3437, 0.875, 0.3437, 0.9062, 0.3125, 0.9062, 0.3125, 0.875, 0.375, 0.875, 0.375, 0.9062, 0.3437, 0.9062, 0.3437, 0.875, 0.4062, 0.875, 0.4062, 0.9062, 0.375, 0.9062, 0.375, 0.875, 0.4375, 0.875, 0.4375, 0.9062, 0.4062, 0.9062, 0.4062, 0.875, 0.4687, 0.875, 0.4687, 0.9062, 0.4375, 0.9062, 0.4375, 0.875, 0.5, 0.875, 0.5, 0.9062, 0.4687, 0.9062, 0.4687, 0.875, 0.5312, 0.875, 0.5312, 0.9062, 0.5, 0.9062, 0.5, 0.875, 0.5625, 0.875, 0.5625, 0.9062, 0.5312, 0.9062, 0.5312, 0.875, 0.5937, 0.875, 0.5937, 0.9062, 0.5625, 0.9062, 0.5625, 0.875, 0.625, 0.875, 0.625, 0.9062, 0.5937, 0.9062, 0.5937, 0.875, 0.6562, 0.875, 0.6562, 0.9062, 0.625, 0.9062, 0.625, 0.875, 0.6875, 0.875, 0.6875, 0.9062, 0.6562, 0.9062, 0.6562, 0.875, 0.7188, 0.875, 0.7187, 0.9062, 0.6875, 0.9062, 0.6875, 0.875, 0.75, 0.875, 0.75, 0.9062, 0.7187, 0.9062, 0.7188, 0.875, 0.7812, 0.75, 0.7812, 0.7813, 0.75, 0.7812, 0.75, 0.75, 0.8125, 0.75, 0.8125, 0.7813, 0.7812, 0.7813, 0.7812, 0.75, 0.8438, 0.75, 0.8438, 0.7813, 0.8125, 0.7813, 0.8125, 0.75, 0.875, 0.75, 0.875, 0.7813, 0.8438, 0.7813, 0.8438, 0.75, 0.9062, 0.75, 0.9062, 0.7813, 0.875, 0.7813, 0.875, 0.75, 0.9375, 0.75, 0.9375, 0.7813, 0.9062, 0.7813, 0.9062, 0.75, 0.9688, 0.75, 0.9688, 0.7812, 0.9375, 0.7813, 0.9375, 0.75, 1.0, 0.75, 1.0, 0.7812, 0.9688, 0.7812, 0.9688, 0.75, 0.03125, 0.75, 0.03125, 0.7812, 2.98e-08, 0.7812, 0.0, 0.75, 0.0625, 0.75, 0.0625, 0.7812, 0.03125, 0.7812, 0.03125, 0.75, 0.09375, 0.75, 0.09375, 0.7812, 0.0625, 0.7812, 0.0625, 0.75, 0.125, 0.75, 0.125, 0.7812, 0.09375, 0.7812, 0.09375, 0.75, 0.1563, 0.75, 0.1563, 0.7813, 0.125, 0.7812, 0.125, 0.75, 0.1875, 0.75, 0.1875, 0.7812, 0.1563, 0.7813, 0.1563, 0.75, 0.2187, 0.75, 0.2188, 0.7812, 0.1875, 0.7812, 0.1875, 0.75, 0.25, 0.75, 0.25, 0.7812, 0.2188, 0.7812, 0.2187, 0.75, 0.2812, 0.75, 0.2812, 0.7812, 0.25, 0.7812, 0.25, 0.75, 0.3125, 0.75, 0.3125, 0.7812, 0.2812, 0.7812, 0.2812, 0.75, 0.3437, 0.75, 0.3437, 0.7812, 0.3125, 0.7812, 0.3125, 0.75, 0.375, 0.75, 0.375, 0.7812, 0.3437, 0.7812, 0.3437, 0.75, 0.4062, 0.75, 0.4062, 0.7812, 0.375, 0.7812, 0.375, 0.75, 0.4375, 0.75, 0.4375, 0.7812, 0.4062, 0.7812, 0.4062, 0.75, 0.4687, 0.75, 0.4687, 0.7813, 0.4375, 0.7812, 0.4375, 0.75, 0.5, 0.75, 0.5, 0.7812, 0.4687, 0.7813, 0.4687, 0.75, 0.5312, 0.75, 0.5312, 0.7812, 0.5, 0.7812, 0.5, 0.75, 0.5625, 0.75, 0.5625, 0.7812, 0.5312, 0.7812, 0.5312, 0.75, 0.5937, 0.75, 0.5937, 0.7812, 0.5625, 0.7812, 0.5625, 0.75, 0.625, 0.75, 0.625, 0.7812, 0.5937, 0.7812, 0.5937, 0.75, 0.6562, 0.75, 0.6562, 0.7812, 0.625, 0.7812, 0.625, 0.75, 0.6875, 0.75, 0.6875, 0.7812, 0.6562, 0.7812, 0.6562, 0.75, 0.7188, 0.75, 0.7187, 0.7812, 0.6875, 0.7812, 0.6875, 0.75, 0.75, 0.75, 0.75, 0.7812, 0.7187, 0.7812, 0.7188, 0.75])
me_sphere.use_remesh_fix_poles = True
me_sphere.use_remesh_preserve_attributes = False
me_sphere.use_mirror_vertex_groups = False
me_sphere.update()

# ---- objects
ob_sphere = bpy.data.objects.new('Sphere', me_sphere)

# ---- transforms, parenting, visibility, modifiers, constraints
ob_sphere.location = (0.0, 0.0, 0.0)
ob_sphere.lineart.crease_threshold = 0.0

# ---- collection membership
col_collection.objects.link(ob_sphere)

# ---- scene / render settings (as saved in the file)
scene.frame_start = 1; scene.frame_end = 250; scene.frame_set(1)
scene.render.engine = 'BLENDER_EEVEE_NEXT'
scene.cycles.use_denoising = False
scene.cycles.samples = 128
scene.cycles.sampling_pattern = 'TABULATED_SOBOL'
scene.cycles.use_adaptive_sampling = False
scene.cycles.use_light_tree = False
scene.view_settings.view_transform = 'Filmic'
bpy.context.view_layer.update()

# ---- added for rendering (the .blend has no active camera and no usable light): camera, sun
cam_auto = bpy.data.cameras.new('AutoCamera')
cam_auto.lens = 50.0
cam_auto.sensor_width = 36.0
cam_auto.clip_end = 1000.0
ob_auto_camera = bpy.data.objects.new('AutoCamera', cam_auto)
scene.collection.objects.link(ob_auto_camera)
ob_auto_camera.location = (3.74456, -4.49347, 3.80516)
ob_auto_camera.rotation_euler = (1.09748, -7.21219e-08, 0.694738)
scene.camera = ob_auto_camera
light_auto_sun = bpy.data.lights.new('AutoSun', 'SUN')
light_auto_sun.energy = 3.0
light_auto_sun.angle = 0.0523599
ob_auto_sun = bpy.data.objects.new('AutoSun', light_auto_sun)
scene.collection.objects.link(ob_auto_sun)
ob_auto_sun.rotation_euler = (0.872665, 0.174533, 0.523599)
bpy.context.view_layer.update()
